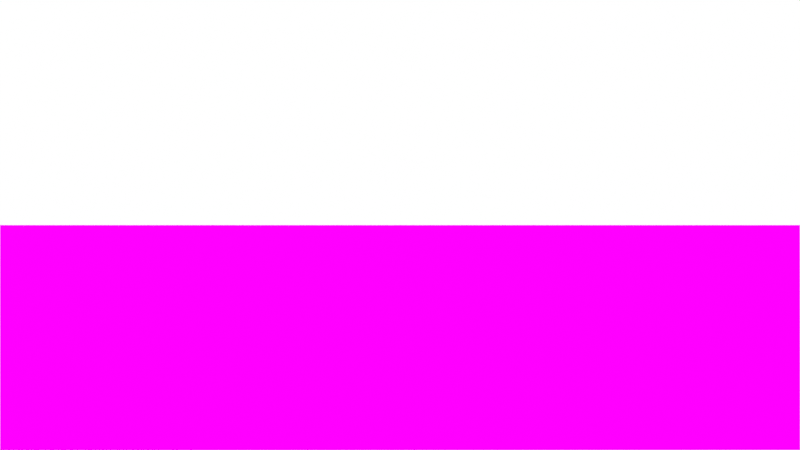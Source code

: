 # Source: keypoint2pose.blend  (saved by Blender 4.0.36; exported with 4.5.12 LTS)
import bpy
from mathutils import Matrix  # noqa: F401  (used for matrix-valued properties, if any)

bpy.ops.wm.read_factory_settings(use_empty=True)
scene = bpy.context.scene
scene.name = 'Scene'

# ---- collections
col_collection = bpy.data.collections.new('Collection'); scene.collection.children.link(col_collection)
col_arrow = bpy.data.collections.new('arrow'); scene.collection.children.link(col_arrow)
col_cars = bpy.data.collections.new('cars'); scene.collection.children.link(col_cars)

# ---- images (referenced by path relative to the original .blend; pixels are not part of the script)
import os
ASSET_DIR = os.environ.get("B2B_ASSET_DIR", "")  # directory of the original .blend (textures are referenced by path, not embedded)
HERE = os.path.dirname(os.path.abspath(__file__))  # packed textures are extracted next to this script under _unpacked/

def load_image(name, relpath, width, height, colorspace="sRGB"):
    """Load a texture the original file referenced (path relative to the .blend, or extracted next to this script)."""
    p = next((c for c in (os.path.join(HERE, relpath), os.path.join(ASSET_DIR, relpath)) if relpath and os.path.exists(c)), "")
    if p:
        img = bpy.data.images.load(p, check_existing=True)
        img.name = name
    else:  # same state as the original file: an image datablock whose file is absent (Cycles renders it pink)
        img = bpy.data.images.new(name, width, height)
        img.source = "FILE"
        img.filepath = "//" + (relpath or name)
    img.colorspace_settings.name = colorspace
    return img
img_test_0026_jpg = load_image('test_0026.jpg', 'test_0026.jpg', 1024, 1024, 'sRGB')

# ---- materials (node trees are filled in below, after node groups)
mat_background = bpy.data.materials.new('background')
mat_background.use_transparent_shadow = False

# ---- material node trees
mat_background.use_nodes = True; mat_background.node_tree.nodes.clear()
_N = mat_background.node_tree.nodes; _L = mat_background.node_tree.links
n0 = _N.new('ShaderNodeTexImage'); n0.name = 'Image Texture'; n0.location = (-300, 300)
n0.image = img_test_0026_jpg
n1 = _N.new('ShaderNodeOutputMaterial'); n1.name = 'Material Output'; n1.location = (300, 300)
_L.new(n0.outputs[0], n1.inputs[0])
n1.is_active_output = True

# ---- world
world_world = bpy.data.worlds.new('World'); scene.world = world_world
world_world.use_nodes = True; world_world.node_tree.nodes.clear()
_N = world_world.node_tree.nodes; _L = world_world.node_tree.links
n0 = _N.new('ShaderNodeOutputWorld'); n0.name = 'World Output'; n0.location = (300, 300)
n1 = _N.new('ShaderNodeBackground'); n1.name = 'Background'; n1.location = (10, 300)
n1.inputs[0].default_value = (1.0, 1.0, 1.0, 1.0)
_L.new(n1.outputs[0], n0.inputs[0])
n0.is_active_output = True
world_world.color = (0.05088, 0.05088, 0.05088)
world_world.use_sun_shadow = False
world_world.sun_shadow_jitter_overblur = 0.0

# ---- cameras
cam_camera_001 = bpy.data.cameras.new('Camera.001')
cam_camera_001.sensor_fit = 'HORIZONTAL'
cam_camera_001.clip_start = 2.0
cam_camera_001.clip_end = 200.0
cam_camera_001.lens = 30.0
cam_camera_001.show_limits = True
cam_camera_001.dof.focus_distance = 15.0

# ---- meshes
me_cube_001 = bpy.data.meshes.new('Cube.001')
me_cube_001.from_pydata([(1.037, -0.1018, -0.1018), (1.037, -0.1018, 0.1018), (-1.037, -0.1018, -0.1018), (-1.037, -0.1018, 0.1018), (1.037, 0.1018, -0.1018), (1.037, 0.1018, 0.1018), (-1.037, 0.1018, -0.1018), (-1.037, 0.1018, 0.1018), (1.62, 1.192e-07, -0.1018), (1.62, 1.192e-07, 0.1018), (1.037, -0.3531, -0.1018), (1.037, -0.3531, 0.1018), (1.037, 0.3531, 0.1018), (1.037, 0.3531, -0.1018)], [], [(0, 1, 3, 2), (2, 3, 7, 6), (6, 7, 5, 4), (2, 6, 4, 0), (7, 3, 1, 5), (0, 4, 8), (5, 1, 9), (1, 0, 10, 11), (11, 10, 8, 9), (13, 12, 9, 8), (5, 9, 12), (9, 1, 11), (4, 5, 12, 13), (8, 4, 13), (0, 8, 10)])
_uv = me_cube_001.uv_layers.new(name='UVMap')
_uv.uv.foreach_set('vector', [0.375, 0.0, 0.625, 0.0, 0.625, 0.25, 0.375, 0.25, 0.375, 0.25, 0.625, 0.25, 0.625, 0.5, 0.375, 0.5, 0.375, 0.5, 0.625, 0.5, 0.625, 0.75, 0.375, 0.75, 0.125, 0.5, 0.375, 0.5, 0.375, 0.75, 0.125, 0.75, 0.625, 0.5, 0.875, 0.5, 0.875, 0.75, 0.625, 0.75, 0.125, 0.75, 0.375, 0.75, 0.125, 0.75, 0.625, 0.75, 0.875, 0.75, 0.625, 0.75, 0.625, 0.0, 0.375, 0.0, 0.375, 0.0, 0.625, 0.0, 0.625, 0.0, 0.375, 0.0, 0.375, 0.0, 0.625, 0.0, 0.375, 0.75, 0.625, 0.75, 0.625, 0.75, 0.375, 0.75, 0.625, 0.75, 0.625, 0.75, 0.625, 0.75, 0.875, 0.75, 0.875, 0.75, 0.875, 0.75, 0.375, 0.75, 0.625, 0.75, 0.625, 0.75, 0.375, 0.75, 0.375, 0.75, 0.375, 0.75, 0.375, 0.75, 0.125, 0.75, 0.125, 0.75, 0.125, 0.75])
me_cube_001.update()
me_cube_301 = bpy.data.meshes.new('Cube.301')
me_cube_301.from_pydata([(1.2, 0.675, 2.0), (1.2, -0.675, 2.0), (-1.2, 0.675, 2.0), (-1.2, -0.675, 2.0), (120.0, 67.5, 200.0), (120.0, -67.5, 200.0), (-120.0, 67.5, 200.0), (-120.0, -67.5, 200.0)], [], [(0, 1, 3, 2), (2, 3, 7, 6), (6, 7, 5, 4), (4, 5, 1, 0), (2, 6, 4, 0), (7, 3, 1, 5)])
_uv = me_cube_301.uv_layers.new(name='UVMap')
_uv.uv.foreach_set('vector', [0.375, 0.0, 0.625, 0.0, 0.625, 0.25, 0.375, 0.25, 0.375, 0.25, 0.625, 0.25, 0.625, 0.5, 0.375, 0.5, 0.375, 0.5, 0.625, 0.5, 0.625, 0.75, 0.375, 0.75, 0.375, 0.75, 0.625, 0.75, 0.625, 1.0, 0.375, 1.0, 0.125, 0.5, 0.375, 0.5, 0.375, 0.75, 0.125, 0.75, 0.625, 0.5, 0.875, 0.5, 0.875, 0.75, 0.625, 0.75])
me_cube_301.update()
me_cube_302 = bpy.data.meshes.new('Cube.302')
me_cube_302.from_pydata([(-1.0, -1.0, -1.0), (-1.0, -1.0, 1.0), (-1.0, 1.0, -1.0), (-1.0, 1.0, 1.0), (1.0, -1.0, -1.0), (1.0, -1.0, 1.0), (1.0, 1.0, -1.0), (1.0, 1.0, 1.0)], [], [(0, 1, 3, 2), (2, 3, 7, 6), (6, 7, 5, 4), (4, 5, 1, 0), (2, 6, 4, 0), (7, 3, 1, 5)])
_uv = me_cube_302.uv_layers.new(name='UVMap')
_uv.uv.foreach_set('vector', [0.375, 0.0, 0.625, 0.0, 0.625, 0.25, 0.375, 0.25, 0.375, 0.25, 0.625, 0.25, 0.625, 0.5, 0.375, 0.5, 0.375, 0.5, 0.625, 0.5, 0.625, 0.75, 0.375, 0.75, 0.375, 0.75, 0.625, 0.75, 0.625, 1.0, 0.375, 1.0, 0.125, 0.5, 0.375, 0.5, 0.375, 0.75, 0.125, 0.75, 0.625, 0.5, 0.875, 0.5, 0.875, 0.75, 0.625, 0.75])
me_cube_302.update()
me_plane_017 = bpy.data.meshes.new('Plane.017')
me_plane_017.from_pydata([(-0.5, -0.5, 0.0), (0.5, -0.5, 0.0), (-0.5, 0.5, 0.0), (0.5, 0.5, 0.0)], [], [(0, 1, 3, 2)])
_uv = me_plane_017.uv_layers.new(name='UVMap')
_uv.uv.foreach_set('vector', [0.0, 0.0, 1.0, 0.0, 1.0, 1.0, 0.0, 1.0])
me_plane_017.materials.append(mat_background)
me_plane_017.update()
me_cube_309 = bpy.data.meshes.new('Cube.309')
me_cube_309.from_pydata([(1.2, 0.675, 2.0), (1.2, -0.675, 2.0), (-1.2, 0.675, 2.0), (-1.2, -0.675, 2.0), (120.0, 67.5, 200.0), (120.0, -67.5, 200.0), (-120.0, 67.5, 200.0), (-120.0, -67.5, 200.0)], [], [(0, 1, 3, 2), (2, 3, 7, 6), (6, 7, 5, 4), (4, 5, 1, 0), (2, 6, 4, 0), (7, 3, 1, 5)])
_uv = me_cube_309.uv_layers.new(name='UVMap')
_uv.uv.foreach_set('vector', [0.375, 0.0, 0.625, 0.0, 0.625, 0.25, 0.375, 0.25, 0.375, 0.25, 0.625, 0.25, 0.625, 0.5, 0.375, 0.5, 0.375, 0.5, 0.625, 0.5, 0.625, 0.75, 0.375, 0.75, 0.375, 0.75, 0.625, 0.75, 0.625, 1.0, 0.375, 1.0, 0.125, 0.5, 0.375, 0.5, 0.375, 0.75, 0.125, 0.75, 0.625, 0.5, 0.875, 0.5, 0.875, 0.75, 0.625, 0.75])
me_cube_309.update()
me_cube_310 = bpy.data.meshes.new('Cube.310')
me_cube_310.from_pydata([(-1.0, -1.0, -1.0), (-1.0, -1.0, 1.0), (-1.0, 1.0, -1.0), (-1.0, 1.0, 1.0), (1.0, -1.0, -1.0), (1.0, -1.0, 1.0), (1.0, 1.0, -1.0), (1.0, 1.0, 1.0)], [], [(0, 1, 3, 2), (2, 3, 7, 6), (6, 7, 5, 4), (4, 5, 1, 0), (2, 6, 4, 0), (7, 3, 1, 5)])
_uv = me_cube_310.uv_layers.new(name='UVMap')
_uv.uv.foreach_set('vector', [0.375, 0.0, 0.625, 0.0, 0.625, 0.25, 0.375, 0.25, 0.375, 0.25, 0.625, 0.25, 0.625, 0.5, 0.375, 0.5, 0.375, 0.5, 0.625, 0.5, 0.625, 0.75, 0.375, 0.75, 0.375, 0.75, 0.625, 0.75, 0.625, 1.0, 0.375, 1.0, 0.125, 0.5, 0.375, 0.5, 0.375, 0.75, 0.125, 0.75, 0.625, 0.5, 0.875, 0.5, 0.875, 0.75, 0.625, 0.75])
me_cube_310.update()
me_plane_018 = bpy.data.meshes.new('Plane.018')
me_plane_018.from_pydata([(-0.5, -0.5, 0.0), (0.5, -0.5, 0.0), (-0.5, 0.5, 0.0), (0.5, 0.5, 0.0)], [], [(0, 1, 3, 2)])
_uv = me_plane_018.uv_layers.new(name='UVMap')
_uv.uv.foreach_set('vector', [0.0, 0.0, 1.0, 0.0, 1.0, 1.0, 0.0, 1.0])
me_plane_018.materials.append(mat_background)
me_plane_018.update()
me_cube_316 = bpy.data.meshes.new('Cube.316')
me_cube_316.from_pydata([(1.2, 0.675, 2.0), (1.2, -0.675, 2.0), (-1.2, 0.675, 2.0), (-1.2, -0.675, 2.0), (120.0, 67.5, 200.0), (120.0, -67.5, 200.0), (-120.0, 67.5, 200.0), (-120.0, -67.5, 200.0)], [], [(0, 1, 3, 2), (2, 3, 7, 6), (6, 7, 5, 4), (4, 5, 1, 0), (2, 6, 4, 0), (7, 3, 1, 5)])
_uv = me_cube_316.uv_layers.new(name='UVMap')
_uv.uv.foreach_set('vector', [0.375, 0.0, 0.625, 0.0, 0.625, 0.25, 0.375, 0.25, 0.375, 0.25, 0.625, 0.25, 0.625, 0.5, 0.375, 0.5, 0.375, 0.5, 0.625, 0.5, 0.625, 0.75, 0.375, 0.75, 0.375, 0.75, 0.625, 0.75, 0.625, 1.0, 0.375, 1.0, 0.125, 0.5, 0.375, 0.5, 0.375, 0.75, 0.125, 0.75, 0.625, 0.5, 0.875, 0.5, 0.875, 0.75, 0.625, 0.75])
me_cube_316.update()
me_cube_317 = bpy.data.meshes.new('Cube.317')
me_cube_317.from_pydata([(-1.0, -1.0, -1.0), (-1.0, -1.0, 1.0), (-1.0, 1.0, -1.0), (-1.0, 1.0, 1.0), (1.0, -1.0, -1.0), (1.0, -1.0, 1.0), (1.0, 1.0, -1.0), (1.0, 1.0, 1.0)], [], [(0, 1, 3, 2), (2, 3, 7, 6), (6, 7, 5, 4), (4, 5, 1, 0), (2, 6, 4, 0), (7, 3, 1, 5)])
_uv = me_cube_317.uv_layers.new(name='UVMap')
_uv.uv.foreach_set('vector', [0.375, 0.0, 0.625, 0.0, 0.625, 0.25, 0.375, 0.25, 0.375, 0.25, 0.625, 0.25, 0.625, 0.5, 0.375, 0.5, 0.375, 0.5, 0.625, 0.5, 0.625, 0.75, 0.375, 0.75, 0.375, 0.75, 0.625, 0.75, 0.625, 1.0, 0.375, 1.0, 0.125, 0.5, 0.375, 0.5, 0.375, 0.75, 0.125, 0.75, 0.625, 0.5, 0.875, 0.5, 0.875, 0.75, 0.625, 0.75])
me_cube_317.update()
me_plane_019 = bpy.data.meshes.new('Plane.019')
me_plane_019.from_pydata([(-0.5, -0.5, 0.0), (0.5, -0.5, 0.0), (-0.5, 0.5, 0.0), (0.5, 0.5, 0.0)], [], [(0, 1, 3, 2)])
_uv = me_plane_019.uv_layers.new(name='UVMap')
_uv.uv.foreach_set('vector', [0.0, 0.0, 1.0, 0.0, 1.0, 1.0, 0.0, 1.0])
me_plane_019.materials.append(mat_background)
me_plane_019.update()
me_cube_329 = bpy.data.meshes.new('Cube.329')
me_cube_329.from_pydata([(1.2, 0.675, 2.0), (1.2, -0.675, 2.0), (-1.2, 0.675, 2.0), (-1.2, -0.675, 2.0), (120.0, 67.5, 200.0), (120.0, -67.5, 200.0), (-120.0, 67.5, 200.0), (-120.0, -67.5, 200.0)], [], [(0, 1, 3, 2), (2, 3, 7, 6), (6, 7, 5, 4), (4, 5, 1, 0), (2, 6, 4, 0), (7, 3, 1, 5)])
_uv = me_cube_329.uv_layers.new(name='UVMap')
_uv.uv.foreach_set('vector', [0.375, 0.0, 0.625, 0.0, 0.625, 0.25, 0.375, 0.25, 0.375, 0.25, 0.625, 0.25, 0.625, 0.5, 0.375, 0.5, 0.375, 0.5, 0.625, 0.5, 0.625, 0.75, 0.375, 0.75, 0.375, 0.75, 0.625, 0.75, 0.625, 1.0, 0.375, 1.0, 0.125, 0.5, 0.375, 0.5, 0.375, 0.75, 0.125, 0.75, 0.625, 0.5, 0.875, 0.5, 0.875, 0.75, 0.625, 0.75])
me_cube_329.update()
me_cube_330 = bpy.data.meshes.new('Cube.330')
me_cube_330.from_pydata([(-1.0, -1.0, -1.0), (-1.0, -1.0, 1.0), (-1.0, 1.0, -1.0), (-1.0, 1.0, 1.0), (1.0, -1.0, -1.0), (1.0, -1.0, 1.0), (1.0, 1.0, -1.0), (1.0, 1.0, 1.0)], [], [(0, 1, 3, 2), (2, 3, 7, 6), (6, 7, 5, 4), (4, 5, 1, 0), (2, 6, 4, 0), (7, 3, 1, 5)])
_uv = me_cube_330.uv_layers.new(name='UVMap')
_uv.uv.foreach_set('vector', [0.375, 0.0, 0.625, 0.0, 0.625, 0.25, 0.375, 0.25, 0.375, 0.25, 0.625, 0.25, 0.625, 0.5, 0.375, 0.5, 0.375, 0.5, 0.625, 0.5, 0.625, 0.75, 0.375, 0.75, 0.375, 0.75, 0.625, 0.75, 0.625, 1.0, 0.375, 1.0, 0.125, 0.5, 0.375, 0.5, 0.375, 0.75, 0.125, 0.75, 0.625, 0.5, 0.875, 0.5, 0.875, 0.75, 0.625, 0.75])
me_cube_330.update()
me_plane_020 = bpy.data.meshes.new('Plane.020')
me_plane_020.from_pydata([(-0.5, -0.5, 0.0), (0.5, -0.5, 0.0), (-0.5, 0.5, 0.0), (0.5, 0.5, 0.0)], [], [(0, 1, 3, 2)])
_uv = me_plane_020.uv_layers.new(name='UVMap')
_uv.uv.foreach_set('vector', [0.0, 0.0, 1.0, 0.0, 1.0, 1.0, 0.0, 1.0])
me_plane_020.materials.append(mat_background)
me_plane_020.update()
me_cube_342 = bpy.data.meshes.new('Cube.342')
me_cube_342.from_pydata([(1.2, 0.675, 2.0), (1.2, -0.675, 2.0), (-1.2, 0.675, 2.0), (-1.2, -0.675, 2.0), (120.0, 67.5, 200.0), (120.0, -67.5, 200.0), (-120.0, 67.5, 200.0), (-120.0, -67.5, 200.0)], [], [(0, 1, 3, 2), (2, 3, 7, 6), (6, 7, 5, 4), (4, 5, 1, 0), (2, 6, 4, 0), (7, 3, 1, 5)])
_uv = me_cube_342.uv_layers.new(name='UVMap')
_uv.uv.foreach_set('vector', [0.375, 0.0, 0.625, 0.0, 0.625, 0.25, 0.375, 0.25, 0.375, 0.25, 0.625, 0.25, 0.625, 0.5, 0.375, 0.5, 0.375, 0.5, 0.625, 0.5, 0.625, 0.75, 0.375, 0.75, 0.375, 0.75, 0.625, 0.75, 0.625, 1.0, 0.375, 1.0, 0.125, 0.5, 0.375, 0.5, 0.375, 0.75, 0.125, 0.75, 0.625, 0.5, 0.875, 0.5, 0.875, 0.75, 0.625, 0.75])
me_cube_342.update()
me_cube_343 = bpy.data.meshes.new('Cube.343')
me_cube_343.from_pydata([(-1.0, -1.0, -1.0), (-1.0, -1.0, 1.0), (-1.0, 1.0, -1.0), (-1.0, 1.0, 1.0), (1.0, -1.0, -1.0), (1.0, -1.0, 1.0), (1.0, 1.0, -1.0), (1.0, 1.0, 1.0)], [], [(0, 1, 3, 2), (2, 3, 7, 6), (6, 7, 5, 4), (4, 5, 1, 0), (2, 6, 4, 0), (7, 3, 1, 5)])
_uv = me_cube_343.uv_layers.new(name='UVMap')
_uv.uv.foreach_set('vector', [0.375, 0.0, 0.625, 0.0, 0.625, 0.25, 0.375, 0.25, 0.375, 0.25, 0.625, 0.25, 0.625, 0.5, 0.375, 0.5, 0.375, 0.5, 0.625, 0.5, 0.625, 0.75, 0.375, 0.75, 0.375, 0.75, 0.625, 0.75, 0.625, 1.0, 0.375, 1.0, 0.125, 0.5, 0.375, 0.5, 0.375, 0.75, 0.125, 0.75, 0.625, 0.5, 0.875, 0.5, 0.875, 0.75, 0.625, 0.75])
me_cube_343.update()
me_plane_021 = bpy.data.meshes.new('Plane.021')
me_plane_021.from_pydata([(-0.5, -0.5, 0.0), (0.5, -0.5, 0.0), (-0.5, 0.5, 0.0), (0.5, 0.5, 0.0)], [], [(0, 1, 3, 2)])
_uv = me_plane_021.uv_layers.new(name='UVMap')
_uv.uv.foreach_set('vector', [0.0, 0.0, 1.0, 0.0, 1.0, 1.0, 0.0, 1.0])
me_plane_021.materials.append(mat_background)
me_plane_021.update()
me_cube_361 = bpy.data.meshes.new('Cube.361')
me_cube_361.from_pydata([(1.2, 0.675, 2.0), (1.2, -0.675, 2.0), (-1.2, 0.675, 2.0), (-1.2, -0.675, 2.0), (120.0, 67.5, 200.0), (120.0, -67.5, 200.0), (-120.0, 67.5, 200.0), (-120.0, -67.5, 200.0)], [], [(0, 1, 3, 2), (2, 3, 7, 6), (6, 7, 5, 4), (4, 5, 1, 0), (2, 6, 4, 0), (7, 3, 1, 5)])
_uv = me_cube_361.uv_layers.new(name='UVMap')
_uv.uv.foreach_set('vector', [0.375, 0.0, 0.625, 0.0, 0.625, 0.25, 0.375, 0.25, 0.375, 0.25, 0.625, 0.25, 0.625, 0.5, 0.375, 0.5, 0.375, 0.5, 0.625, 0.5, 0.625, 0.75, 0.375, 0.75, 0.375, 0.75, 0.625, 0.75, 0.625, 1.0, 0.375, 1.0, 0.125, 0.5, 0.375, 0.5, 0.375, 0.75, 0.125, 0.75, 0.625, 0.5, 0.875, 0.5, 0.875, 0.75, 0.625, 0.75])
me_cube_361.update()
me_cube_362 = bpy.data.meshes.new('Cube.362')
me_cube_362.from_pydata([(-1.0, -1.0, -1.0), (-1.0, -1.0, 1.0), (-1.0, 1.0, -1.0), (-1.0, 1.0, 1.0), (1.0, -1.0, -1.0), (1.0, -1.0, 1.0), (1.0, 1.0, -1.0), (1.0, 1.0, 1.0)], [], [(0, 1, 3, 2), (2, 3, 7, 6), (6, 7, 5, 4), (4, 5, 1, 0), (2, 6, 4, 0), (7, 3, 1, 5)])
_uv = me_cube_362.uv_layers.new(name='UVMap')
_uv.uv.foreach_set('vector', [0.375, 0.0, 0.625, 0.0, 0.625, 0.25, 0.375, 0.25, 0.375, 0.25, 0.625, 0.25, 0.625, 0.5, 0.375, 0.5, 0.375, 0.5, 0.625, 0.5, 0.625, 0.75, 0.375, 0.75, 0.375, 0.75, 0.625, 0.75, 0.625, 1.0, 0.375, 1.0, 0.125, 0.5, 0.375, 0.5, 0.375, 0.75, 0.125, 0.75, 0.625, 0.5, 0.875, 0.5, 0.875, 0.75, 0.625, 0.75])
me_cube_362.update()
me_plane_022 = bpy.data.meshes.new('Plane.022')
me_plane_022.from_pydata([(-0.5, -0.5, 0.0), (0.5, -0.5, 0.0), (-0.5, 0.5, 0.0), (0.5, 0.5, 0.0)], [], [(0, 1, 3, 2)])
_uv = me_plane_022.uv_layers.new(name='UVMap')
_uv.uv.foreach_set('vector', [0.0, 0.0, 1.0, 0.0, 1.0, 1.0, 0.0, 1.0])
me_plane_022.materials.append(mat_background)
me_plane_022.update()
me_cube_373 = bpy.data.meshes.new('Cube.373')
me_cube_373.from_pydata([(1.2, 0.675, 2.0), (1.2, -0.675, 2.0), (-1.2, 0.675, 2.0), (-1.2, -0.675, 2.0), (120.0, 67.5, 200.0), (120.0, -67.5, 200.0), (-120.0, 67.5, 200.0), (-120.0, -67.5, 200.0)], [], [(0, 1, 3, 2), (2, 3, 7, 6), (6, 7, 5, 4), (4, 5, 1, 0), (2, 6, 4, 0), (7, 3, 1, 5)])
_uv = me_cube_373.uv_layers.new(name='UVMap')
_uv.uv.foreach_set('vector', [0.375, 0.0, 0.625, 0.0, 0.625, 0.25, 0.375, 0.25, 0.375, 0.25, 0.625, 0.25, 0.625, 0.5, 0.375, 0.5, 0.375, 0.5, 0.625, 0.5, 0.625, 0.75, 0.375, 0.75, 0.375, 0.75, 0.625, 0.75, 0.625, 1.0, 0.375, 1.0, 0.125, 0.5, 0.375, 0.5, 0.375, 0.75, 0.125, 0.75, 0.625, 0.5, 0.875, 0.5, 0.875, 0.75, 0.625, 0.75])
me_cube_373.update()
me_cube_374 = bpy.data.meshes.new('Cube.374')
me_cube_374.from_pydata([(-1.0, -1.0, -1.0), (-1.0, -1.0, 1.0), (-1.0, 1.0, -1.0), (-1.0, 1.0, 1.0), (1.0, -1.0, -1.0), (1.0, -1.0, 1.0), (1.0, 1.0, -1.0), (1.0, 1.0, 1.0)], [], [(0, 1, 3, 2), (2, 3, 7, 6), (6, 7, 5, 4), (4, 5, 1, 0), (2, 6, 4, 0), (7, 3, 1, 5)])
_uv = me_cube_374.uv_layers.new(name='UVMap')
_uv.uv.foreach_set('vector', [0.375, 0.0, 0.625, 0.0, 0.625, 0.25, 0.375, 0.25, 0.375, 0.25, 0.625, 0.25, 0.625, 0.5, 0.375, 0.5, 0.375, 0.5, 0.625, 0.5, 0.625, 0.75, 0.375, 0.75, 0.375, 0.75, 0.625, 0.75, 0.625, 1.0, 0.375, 1.0, 0.125, 0.5, 0.375, 0.5, 0.375, 0.75, 0.125, 0.75, 0.625, 0.5, 0.875, 0.5, 0.875, 0.75, 0.625, 0.75])
me_cube_374.update()
me_plane_023 = bpy.data.meshes.new('Plane.023')
me_plane_023.from_pydata([(-0.5, -0.5, 0.0), (0.5, -0.5, 0.0), (-0.5, 0.5, 0.0), (0.5, 0.5, 0.0)], [], [(0, 1, 3, 2)])
_uv = me_plane_023.uv_layers.new(name='UVMap')
_uv.uv.foreach_set('vector', [0.0, 0.0, 1.0, 0.0, 1.0, 1.0, 0.0, 1.0])
me_plane_023.materials.append(mat_background)
me_plane_023.update()
me_cube_389 = bpy.data.meshes.new('Cube.389')
me_cube_389.from_pydata([(1.2, 0.675, 2.0), (1.2, -0.675, 2.0), (-1.2, 0.675, 2.0), (-1.2, -0.675, 2.0), (120.0, 67.5, 200.0), (120.0, -67.5, 200.0), (-120.0, 67.5, 200.0), (-120.0, -67.5, 200.0)], [], [(0, 1, 3, 2), (2, 3, 7, 6), (6, 7, 5, 4), (4, 5, 1, 0), (2, 6, 4, 0), (7, 3, 1, 5)])
_uv = me_cube_389.uv_layers.new(name='UVMap')
_uv.uv.foreach_set('vector', [0.375, 0.0, 0.625, 0.0, 0.625, 0.25, 0.375, 0.25, 0.375, 0.25, 0.625, 0.25, 0.625, 0.5, 0.375, 0.5, 0.375, 0.5, 0.625, 0.5, 0.625, 0.75, 0.375, 0.75, 0.375, 0.75, 0.625, 0.75, 0.625, 1.0, 0.375, 1.0, 0.125, 0.5, 0.375, 0.5, 0.375, 0.75, 0.125, 0.75, 0.625, 0.5, 0.875, 0.5, 0.875, 0.75, 0.625, 0.75])
me_cube_389.update()
me_cube_390 = bpy.data.meshes.new('Cube.390')
me_cube_390.from_pydata([(-1.0, -1.0, -1.0), (-1.0, -1.0, 1.0), (-1.0, 1.0, -1.0), (-1.0, 1.0, 1.0), (1.0, -1.0, -1.0), (1.0, -1.0, 1.0), (1.0, 1.0, -1.0), (1.0, 1.0, 1.0)], [], [(0, 1, 3, 2), (2, 3, 7, 6), (6, 7, 5, 4), (4, 5, 1, 0), (2, 6, 4, 0), (7, 3, 1, 5)])
_uv = me_cube_390.uv_layers.new(name='UVMap')
_uv.uv.foreach_set('vector', [0.375, 0.0, 0.625, 0.0, 0.625, 0.25, 0.375, 0.25, 0.375, 0.25, 0.625, 0.25, 0.625, 0.5, 0.375, 0.5, 0.375, 0.5, 0.625, 0.5, 0.625, 0.75, 0.375, 0.75, 0.375, 0.75, 0.625, 0.75, 0.625, 1.0, 0.375, 1.0, 0.125, 0.5, 0.375, 0.5, 0.375, 0.75, 0.125, 0.75, 0.625, 0.5, 0.875, 0.5, 0.875, 0.75, 0.625, 0.75])
me_cube_390.update()
me_plane_024 = bpy.data.meshes.new('Plane.024')
me_plane_024.from_pydata([(-0.5, -0.5, 0.0), (0.5, -0.5, 0.0), (-0.5, 0.5, 0.0), (0.5, 0.5, 0.0)], [], [(0, 1, 3, 2)])
_uv = me_plane_024.uv_layers.new(name='UVMap')
_uv.uv.foreach_set('vector', [0.0, 0.0, 1.0, 0.0, 1.0, 1.0, 0.0, 1.0])
me_plane_024.materials.append(mat_background)
me_plane_024.update()
me_cube_418 = bpy.data.meshes.new('Cube.418')
me_cube_418.from_pydata([(1.2, 0.675, 2.0), (1.2, -0.675, 2.0), (-1.2, 0.675, 2.0), (-1.2, -0.675, 2.0), (120.0, 67.5, 200.0), (120.0, -67.5, 200.0), (-120.0, 67.5, 200.0), (-120.0, -67.5, 200.0)], [], [(0, 1, 3, 2), (2, 3, 7, 6), (6, 7, 5, 4), (4, 5, 1, 0), (2, 6, 4, 0), (7, 3, 1, 5)])
_uv = me_cube_418.uv_layers.new(name='UVMap')
_uv.uv.foreach_set('vector', [0.375, 0.0, 0.625, 0.0, 0.625, 0.25, 0.375, 0.25, 0.375, 0.25, 0.625, 0.25, 0.625, 0.5, 0.375, 0.5, 0.375, 0.5, 0.625, 0.5, 0.625, 0.75, 0.375, 0.75, 0.375, 0.75, 0.625, 0.75, 0.625, 1.0, 0.375, 1.0, 0.125, 0.5, 0.375, 0.5, 0.375, 0.75, 0.125, 0.75, 0.625, 0.5, 0.875, 0.5, 0.875, 0.75, 0.625, 0.75])
me_cube_418.update()
me_cube_419 = bpy.data.meshes.new('Cube.419')
me_cube_419.from_pydata([(-1.0, -1.0, -1.0), (-1.0, -1.0, 1.0), (-1.0, 1.0, -1.0), (-1.0, 1.0, 1.0), (1.0, -1.0, -1.0), (1.0, -1.0, 1.0), (1.0, 1.0, -1.0), (1.0, 1.0, 1.0)], [], [(0, 1, 3, 2), (2, 3, 7, 6), (6, 7, 5, 4), (4, 5, 1, 0), (2, 6, 4, 0), (7, 3, 1, 5)])
_uv = me_cube_419.uv_layers.new(name='UVMap')
_uv.uv.foreach_set('vector', [0.375, 0.0, 0.625, 0.0, 0.625, 0.25, 0.375, 0.25, 0.375, 0.25, 0.625, 0.25, 0.625, 0.5, 0.375, 0.5, 0.375, 0.5, 0.625, 0.5, 0.625, 0.75, 0.375, 0.75, 0.375, 0.75, 0.625, 0.75, 0.625, 1.0, 0.375, 1.0, 0.125, 0.5, 0.375, 0.5, 0.375, 0.75, 0.125, 0.75, 0.625, 0.5, 0.875, 0.5, 0.875, 0.75, 0.625, 0.75])
me_cube_419.update()
me_plane_025 = bpy.data.meshes.new('Plane.025')
me_plane_025.from_pydata([(-0.5, -0.5, 0.0), (0.5, -0.5, 0.0), (-0.5, 0.5, 0.0), (0.5, 0.5, 0.0)], [], [(0, 1, 3, 2)])
_uv = me_plane_025.uv_layers.new(name='UVMap')
_uv.uv.foreach_set('vector', [0.0, 0.0, 1.0, 0.0, 1.0, 1.0, 0.0, 1.0])
me_plane_025.materials.append(mat_background)
me_plane_025.update()
me_cube_430 = bpy.data.meshes.new('Cube.430')
me_cube_430.from_pydata([(1.2, 0.675, 2.0), (1.2, -0.675, 2.0), (-1.2, 0.675, 2.0), (-1.2, -0.675, 2.0), (120.0, 67.5, 200.0), (120.0, -67.5, 200.0), (-120.0, 67.5, 200.0), (-120.0, -67.5, 200.0)], [], [(0, 1, 3, 2), (2, 3, 7, 6), (6, 7, 5, 4), (4, 5, 1, 0), (2, 6, 4, 0), (7, 3, 1, 5)])
_uv = me_cube_430.uv_layers.new(name='UVMap')
_uv.uv.foreach_set('vector', [0.375, 0.0, 0.625, 0.0, 0.625, 0.25, 0.375, 0.25, 0.375, 0.25, 0.625, 0.25, 0.625, 0.5, 0.375, 0.5, 0.375, 0.5, 0.625, 0.5, 0.625, 0.75, 0.375, 0.75, 0.375, 0.75, 0.625, 0.75, 0.625, 1.0, 0.375, 1.0, 0.125, 0.5, 0.375, 0.5, 0.375, 0.75, 0.125, 0.75, 0.625, 0.5, 0.875, 0.5, 0.875, 0.75, 0.625, 0.75])
me_cube_430.update()
me_cube_431 = bpy.data.meshes.new('Cube.431')
me_cube_431.from_pydata([(-1.0, -1.0, -1.0), (-1.0, -1.0, 1.0), (-1.0, 1.0, -1.0), (-1.0, 1.0, 1.0), (1.0, -1.0, -1.0), (1.0, -1.0, 1.0), (1.0, 1.0, -1.0), (1.0, 1.0, 1.0)], [], [(0, 1, 3, 2), (2, 3, 7, 6), (6, 7, 5, 4), (4, 5, 1, 0), (2, 6, 4, 0), (7, 3, 1, 5)])
_uv = me_cube_431.uv_layers.new(name='UVMap')
_uv.uv.foreach_set('vector', [0.375, 0.0, 0.625, 0.0, 0.625, 0.25, 0.375, 0.25, 0.375, 0.25, 0.625, 0.25, 0.625, 0.5, 0.375, 0.5, 0.375, 0.5, 0.625, 0.5, 0.625, 0.75, 0.375, 0.75, 0.375, 0.75, 0.625, 0.75, 0.625, 1.0, 0.375, 1.0, 0.125, 0.5, 0.375, 0.5, 0.375, 0.75, 0.125, 0.75, 0.625, 0.5, 0.875, 0.5, 0.875, 0.75, 0.625, 0.75])
me_cube_431.update()
me_plane_026 = bpy.data.meshes.new('Plane.026')
me_plane_026.from_pydata([(-0.5, -0.5, 0.0), (0.5, -0.5, 0.0), (-0.5, 0.5, 0.0), (0.5, 0.5, 0.0)], [], [(0, 1, 3, 2)])
_uv = me_plane_026.uv_layers.new(name='UVMap')
_uv.uv.foreach_set('vector', [0.0, 0.0, 1.0, 0.0, 1.0, 1.0, 0.0, 1.0])
me_plane_026.materials.append(mat_background)
me_plane_026.update()
me_cube_447 = bpy.data.meshes.new('Cube.447')
me_cube_447.from_pydata([(1.2, 0.675, 2.0), (1.2, -0.675, 2.0), (-1.2, 0.675, 2.0), (-1.2, -0.675, 2.0), (120.0, 67.5, 200.0), (120.0, -67.5, 200.0), (-120.0, 67.5, 200.0), (-120.0, -67.5, 200.0)], [], [(0, 1, 3, 2), (2, 3, 7, 6), (6, 7, 5, 4), (4, 5, 1, 0), (2, 6, 4, 0), (7, 3, 1, 5)])
_uv = me_cube_447.uv_layers.new(name='UVMap')
_uv.uv.foreach_set('vector', [0.375, 0.0, 0.625, 0.0, 0.625, 0.25, 0.375, 0.25, 0.375, 0.25, 0.625, 0.25, 0.625, 0.5, 0.375, 0.5, 0.375, 0.5, 0.625, 0.5, 0.625, 0.75, 0.375, 0.75, 0.375, 0.75, 0.625, 0.75, 0.625, 1.0, 0.375, 1.0, 0.125, 0.5, 0.375, 0.5, 0.375, 0.75, 0.125, 0.75, 0.625, 0.5, 0.875, 0.5, 0.875, 0.75, 0.625, 0.75])
me_cube_447.update()
me_cube_448 = bpy.data.meshes.new('Cube.448')
me_cube_448.from_pydata([(-1.0, -1.0, -1.0), (-1.0, -1.0, 1.0), (-1.0, 1.0, -1.0), (-1.0, 1.0, 1.0), (1.0, -1.0, -1.0), (1.0, -1.0, 1.0), (1.0, 1.0, -1.0), (1.0, 1.0, 1.0)], [], [(0, 1, 3, 2), (2, 3, 7, 6), (6, 7, 5, 4), (4, 5, 1, 0), (2, 6, 4, 0), (7, 3, 1, 5)])
_uv = me_cube_448.uv_layers.new(name='UVMap')
_uv.uv.foreach_set('vector', [0.375, 0.0, 0.625, 0.0, 0.625, 0.25, 0.375, 0.25, 0.375, 0.25, 0.625, 0.25, 0.625, 0.5, 0.375, 0.5, 0.375, 0.5, 0.625, 0.5, 0.625, 0.75, 0.375, 0.75, 0.375, 0.75, 0.625, 0.75, 0.625, 1.0, 0.375, 1.0, 0.125, 0.5, 0.375, 0.5, 0.375, 0.75, 0.125, 0.75, 0.625, 0.5, 0.875, 0.5, 0.875, 0.75, 0.625, 0.75])
me_cube_448.update()
me_plane_027 = bpy.data.meshes.new('Plane.027')
me_plane_027.from_pydata([(-0.5, -0.5, 0.0), (0.5, -0.5, 0.0), (-0.5, 0.5, 0.0), (0.5, 0.5, 0.0)], [], [(0, 1, 3, 2)])
_uv = me_plane_027.uv_layers.new(name='UVMap')
_uv.uv.foreach_set('vector', [0.0, 0.0, 1.0, 0.0, 1.0, 1.0, 0.0, 1.0])
me_plane_027.materials.append(mat_background)
me_plane_027.update()
me_cube_469 = bpy.data.meshes.new('Cube.469')
me_cube_469.from_pydata([(1.2, 0.675, 2.0), (1.2, -0.675, 2.0), (-1.2, 0.675, 2.0), (-1.2, -0.675, 2.0), (120.0, 67.5, 200.0), (120.0, -67.5, 200.0), (-120.0, 67.5, 200.0), (-120.0, -67.5, 200.0)], [], [(0, 1, 3, 2), (2, 3, 7, 6), (6, 7, 5, 4), (4, 5, 1, 0), (2, 6, 4, 0), (7, 3, 1, 5)])
_uv = me_cube_469.uv_layers.new(name='UVMap')
_uv.uv.foreach_set('vector', [0.375, 0.0, 0.625, 0.0, 0.625, 0.25, 0.375, 0.25, 0.375, 0.25, 0.625, 0.25, 0.625, 0.5, 0.375, 0.5, 0.375, 0.5, 0.625, 0.5, 0.625, 0.75, 0.375, 0.75, 0.375, 0.75, 0.625, 0.75, 0.625, 1.0, 0.375, 1.0, 0.125, 0.5, 0.375, 0.5, 0.375, 0.75, 0.125, 0.75, 0.625, 0.5, 0.875, 0.5, 0.875, 0.75, 0.625, 0.75])
me_cube_469.update()
me_cube_470 = bpy.data.meshes.new('Cube.470')
me_cube_470.from_pydata([(-1.0, -1.0, -1.0), (-1.0, -1.0, 1.0), (-1.0, 1.0, -1.0), (-1.0, 1.0, 1.0), (1.0, -1.0, -1.0), (1.0, -1.0, 1.0), (1.0, 1.0, -1.0), (1.0, 1.0, 1.0)], [], [(0, 1, 3, 2), (2, 3, 7, 6), (6, 7, 5, 4), (4, 5, 1, 0), (2, 6, 4, 0), (7, 3, 1, 5)])
_uv = me_cube_470.uv_layers.new(name='UVMap')
_uv.uv.foreach_set('vector', [0.375, 0.0, 0.625, 0.0, 0.625, 0.25, 0.375, 0.25, 0.375, 0.25, 0.625, 0.25, 0.625, 0.5, 0.375, 0.5, 0.375, 0.5, 0.625, 0.5, 0.625, 0.75, 0.375, 0.75, 0.375, 0.75, 0.625, 0.75, 0.625, 1.0, 0.375, 1.0, 0.125, 0.5, 0.375, 0.5, 0.375, 0.75, 0.125, 0.75, 0.625, 0.5, 0.875, 0.5, 0.875, 0.75, 0.625, 0.75])
me_cube_470.update()
me_plane_028 = bpy.data.meshes.new('Plane.028')
me_plane_028.from_pydata([(-0.5, -0.5, 0.0), (0.5, -0.5, 0.0), (-0.5, 0.5, 0.0), (0.5, 0.5, 0.0)], [], [(0, 1, 3, 2)])
_uv = me_plane_028.uv_layers.new(name='UVMap')
_uv.uv.foreach_set('vector', [0.0, 0.0, 1.0, 0.0, 1.0, 1.0, 0.0, 1.0])
me_plane_028.materials.append(mat_background)
me_plane_028.update()
me_cube_501 = bpy.data.meshes.new('Cube.501')
me_cube_501.from_pydata([(1.2, 0.675, 2.0), (1.2, -0.675, 2.0), (-1.2, 0.675, 2.0), (-1.2, -0.675, 2.0), (120.0, 67.5, 200.0), (120.0, -67.5, 200.0), (-120.0, 67.5, 200.0), (-120.0, -67.5, 200.0)], [], [(0, 1, 3, 2), (2, 3, 7, 6), (6, 7, 5, 4), (4, 5, 1, 0), (2, 6, 4, 0), (7, 3, 1, 5)])
_uv = me_cube_501.uv_layers.new(name='UVMap')
_uv.uv.foreach_set('vector', [0.375, 0.0, 0.625, 0.0, 0.625, 0.25, 0.375, 0.25, 0.375, 0.25, 0.625, 0.25, 0.625, 0.5, 0.375, 0.5, 0.375, 0.5, 0.625, 0.5, 0.625, 0.75, 0.375, 0.75, 0.375, 0.75, 0.625, 0.75, 0.625, 1.0, 0.375, 1.0, 0.125, 0.5, 0.375, 0.5, 0.375, 0.75, 0.125, 0.75, 0.625, 0.5, 0.875, 0.5, 0.875, 0.75, 0.625, 0.75])
me_cube_501.update()
me_cube_502 = bpy.data.meshes.new('Cube.502')
me_cube_502.from_pydata([(-1.0, -1.0, -1.0), (-1.0, -1.0, 1.0), (-1.0, 1.0, -1.0), (-1.0, 1.0, 1.0), (1.0, -1.0, -1.0), (1.0, -1.0, 1.0), (1.0, 1.0, -1.0), (1.0, 1.0, 1.0)], [], [(0, 1, 3, 2), (2, 3, 7, 6), (6, 7, 5, 4), (4, 5, 1, 0), (2, 6, 4, 0), (7, 3, 1, 5)])
_uv = me_cube_502.uv_layers.new(name='UVMap')
_uv.uv.foreach_set('vector', [0.375, 0.0, 0.625, 0.0, 0.625, 0.25, 0.375, 0.25, 0.375, 0.25, 0.625, 0.25, 0.625, 0.5, 0.375, 0.5, 0.375, 0.5, 0.625, 0.5, 0.625, 0.75, 0.375, 0.75, 0.375, 0.75, 0.625, 0.75, 0.625, 1.0, 0.375, 1.0, 0.125, 0.5, 0.375, 0.5, 0.375, 0.75, 0.125, 0.75, 0.625, 0.5, 0.875, 0.5, 0.875, 0.75, 0.625, 0.75])
me_cube_502.update()
me_plane_029 = bpy.data.meshes.new('Plane.029')
me_plane_029.from_pydata([(-0.5, -0.5, 0.0), (0.5, -0.5, 0.0), (-0.5, 0.5, 0.0), (0.5, 0.5, 0.0)], [], [(0, 1, 3, 2)])
_uv = me_plane_029.uv_layers.new(name='UVMap')
_uv.uv.foreach_set('vector', [0.0, 0.0, 1.0, 0.0, 1.0, 1.0, 0.0, 1.0])
me_plane_029.materials.append(mat_background)
me_plane_029.update()
me_cube_532 = bpy.data.meshes.new('Cube.532')
me_cube_532.from_pydata([(1.2, 0.675, 2.0), (1.2, -0.675, 2.0), (-1.2, 0.675, 2.0), (-1.2, -0.675, 2.0), (120.0, 67.5, 200.0), (120.0, -67.5, 200.0), (-120.0, 67.5, 200.0), (-120.0, -67.5, 200.0)], [], [(0, 1, 3, 2), (2, 3, 7, 6), (6, 7, 5, 4), (4, 5, 1, 0), (2, 6, 4, 0), (7, 3, 1, 5)])
_uv = me_cube_532.uv_layers.new(name='UVMap')
_uv.uv.foreach_set('vector', [0.375, 0.0, 0.625, 0.0, 0.625, 0.25, 0.375, 0.25, 0.375, 0.25, 0.625, 0.25, 0.625, 0.5, 0.375, 0.5, 0.375, 0.5, 0.625, 0.5, 0.625, 0.75, 0.375, 0.75, 0.375, 0.75, 0.625, 0.75, 0.625, 1.0, 0.375, 1.0, 0.125, 0.5, 0.375, 0.5, 0.375, 0.75, 0.125, 0.75, 0.625, 0.5, 0.875, 0.5, 0.875, 0.75, 0.625, 0.75])
me_cube_532.update()
me_cube_533 = bpy.data.meshes.new('Cube.533')
me_cube_533.from_pydata([(-1.0, -1.0, -1.0), (-1.0, -1.0, 1.0), (-1.0, 1.0, -1.0), (-1.0, 1.0, 1.0), (1.0, -1.0, -1.0), (1.0, -1.0, 1.0), (1.0, 1.0, -1.0), (1.0, 1.0, 1.0)], [], [(0, 1, 3, 2), (2, 3, 7, 6), (6, 7, 5, 4), (4, 5, 1, 0), (2, 6, 4, 0), (7, 3, 1, 5)])
_uv = me_cube_533.uv_layers.new(name='UVMap')
_uv.uv.foreach_set('vector', [0.375, 0.0, 0.625, 0.0, 0.625, 0.25, 0.375, 0.25, 0.375, 0.25, 0.625, 0.25, 0.625, 0.5, 0.375, 0.5, 0.375, 0.5, 0.625, 0.5, 0.625, 0.75, 0.375, 0.75, 0.375, 0.75, 0.625, 0.75, 0.625, 1.0, 0.375, 1.0, 0.125, 0.5, 0.375, 0.5, 0.375, 0.75, 0.125, 0.75, 0.625, 0.5, 0.875, 0.5, 0.875, 0.75, 0.625, 0.75])
me_cube_533.update()
me_plane_030 = bpy.data.meshes.new('Plane.030')
me_plane_030.from_pydata([(-0.5, -0.5, 0.0), (0.5, -0.5, 0.0), (-0.5, 0.5, 0.0), (0.5, 0.5, 0.0)], [], [(0, 1, 3, 2)])
_uv = me_plane_030.uv_layers.new(name='UVMap')
_uv.uv.foreach_set('vector', [0.0, 0.0, 1.0, 0.0, 1.0, 1.0, 0.0, 1.0])
me_plane_030.materials.append(mat_background)
me_plane_030.update()
me_cube_557 = bpy.data.meshes.new('Cube.557')
me_cube_557.from_pydata([(1.2, 0.675, 2.0), (1.2, -0.675, 2.0), (-1.2, 0.675, 2.0), (-1.2, -0.675, 2.0), (120.0, 67.5, 200.0), (120.0, -67.5, 200.0), (-120.0, 67.5, 200.0), (-120.0, -67.5, 200.0)], [], [(0, 1, 3, 2), (2, 3, 7, 6), (6, 7, 5, 4), (4, 5, 1, 0), (2, 6, 4, 0), (7, 3, 1, 5)])
_uv = me_cube_557.uv_layers.new(name='UVMap')
_uv.uv.foreach_set('vector', [0.375, 0.0, 0.625, 0.0, 0.625, 0.25, 0.375, 0.25, 0.375, 0.25, 0.625, 0.25, 0.625, 0.5, 0.375, 0.5, 0.375, 0.5, 0.625, 0.5, 0.625, 0.75, 0.375, 0.75, 0.375, 0.75, 0.625, 0.75, 0.625, 1.0, 0.375, 1.0, 0.125, 0.5, 0.375, 0.5, 0.375, 0.75, 0.125, 0.75, 0.625, 0.5, 0.875, 0.5, 0.875, 0.75, 0.625, 0.75])
me_cube_557.update()
me_cube_558 = bpy.data.meshes.new('Cube.558')
me_cube_558.from_pydata([(-1.0, -1.0, -1.0), (-1.0, -1.0, 1.0), (-1.0, 1.0, -1.0), (-1.0, 1.0, 1.0), (1.0, -1.0, -1.0), (1.0, -1.0, 1.0), (1.0, 1.0, -1.0), (1.0, 1.0, 1.0)], [], [(0, 1, 3, 2), (2, 3, 7, 6), (6, 7, 5, 4), (4, 5, 1, 0), (2, 6, 4, 0), (7, 3, 1, 5)])
_uv = me_cube_558.uv_layers.new(name='UVMap')
_uv.uv.foreach_set('vector', [0.375, 0.0, 0.625, 0.0, 0.625, 0.25, 0.375, 0.25, 0.375, 0.25, 0.625, 0.25, 0.625, 0.5, 0.375, 0.5, 0.375, 0.5, 0.625, 0.5, 0.625, 0.75, 0.375, 0.75, 0.375, 0.75, 0.625, 0.75, 0.625, 1.0, 0.375, 1.0, 0.125, 0.5, 0.375, 0.5, 0.375, 0.75, 0.125, 0.75, 0.625, 0.5, 0.875, 0.5, 0.875, 0.75, 0.625, 0.75])
me_cube_558.update()
me_plane_031 = bpy.data.meshes.new('Plane.031')
me_plane_031.from_pydata([(-0.5, -0.5, 0.0), (0.5, -0.5, 0.0), (-0.5, 0.5, 0.0), (0.5, 0.5, 0.0)], [], [(0, 1, 3, 2)])
_uv = me_plane_031.uv_layers.new(name='UVMap')
_uv.uv.foreach_set('vector', [0.0, 0.0, 1.0, 0.0, 1.0, 1.0, 0.0, 1.0])
me_plane_031.materials.append(mat_background)
me_plane_031.update()
me_cube_578 = bpy.data.meshes.new('Cube.578')
me_cube_578.from_pydata([(1.2, 0.675, 2.0), (1.2, -0.675, 2.0), (-1.2, 0.675, 2.0), (-1.2, -0.675, 2.0), (120.0, 67.5, 200.0), (120.0, -67.5, 200.0), (-120.0, 67.5, 200.0), (-120.0, -67.5, 200.0)], [], [(0, 1, 3, 2), (2, 3, 7, 6), (6, 7, 5, 4), (4, 5, 1, 0), (2, 6, 4, 0), (7, 3, 1, 5)])
_uv = me_cube_578.uv_layers.new(name='UVMap')
_uv.uv.foreach_set('vector', [0.375, 0.0, 0.625, 0.0, 0.625, 0.25, 0.375, 0.25, 0.375, 0.25, 0.625, 0.25, 0.625, 0.5, 0.375, 0.5, 0.375, 0.5, 0.625, 0.5, 0.625, 0.75, 0.375, 0.75, 0.375, 0.75, 0.625, 0.75, 0.625, 1.0, 0.375, 1.0, 0.125, 0.5, 0.375, 0.5, 0.375, 0.75, 0.125, 0.75, 0.625, 0.5, 0.875, 0.5, 0.875, 0.75, 0.625, 0.75])
me_cube_578.update()
me_cube_579 = bpy.data.meshes.new('Cube.579')
me_cube_579.from_pydata([(-1.0, -1.0, -1.0), (-1.0, -1.0, 1.0), (-1.0, 1.0, -1.0), (-1.0, 1.0, 1.0), (1.0, -1.0, -1.0), (1.0, -1.0, 1.0), (1.0, 1.0, -1.0), (1.0, 1.0, 1.0)], [], [(0, 1, 3, 2), (2, 3, 7, 6), (6, 7, 5, 4), (4, 5, 1, 0), (2, 6, 4, 0), (7, 3, 1, 5)])
_uv = me_cube_579.uv_layers.new(name='UVMap')
_uv.uv.foreach_set('vector', [0.375, 0.0, 0.625, 0.0, 0.625, 0.25, 0.375, 0.25, 0.375, 0.25, 0.625, 0.25, 0.625, 0.5, 0.375, 0.5, 0.375, 0.5, 0.625, 0.5, 0.625, 0.75, 0.375, 0.75, 0.375, 0.75, 0.625, 0.75, 0.625, 1.0, 0.375, 1.0, 0.125, 0.5, 0.375, 0.5, 0.375, 0.75, 0.125, 0.75, 0.625, 0.5, 0.875, 0.5, 0.875, 0.75, 0.625, 0.75])
me_cube_579.update()
me_plane_032 = bpy.data.meshes.new('Plane.032')
me_plane_032.from_pydata([(-0.5, -0.5, 0.0), (0.5, -0.5, 0.0), (-0.5, 0.5, 0.0), (0.5, 0.5, 0.0)], [], [(0, 1, 3, 2)])
_uv = me_plane_032.uv_layers.new(name='UVMap')
_uv.uv.foreach_set('vector', [0.0, 0.0, 1.0, 0.0, 1.0, 1.0, 0.0, 1.0])
me_plane_032.materials.append(mat_background)
me_plane_032.update()
me_cube_598 = bpy.data.meshes.new('Cube.598')
me_cube_598.from_pydata([(1.2, 0.675, 2.0), (1.2, -0.675, 2.0), (-1.2, 0.675, 2.0), (-1.2, -0.675, 2.0), (120.0, 67.5, 200.0), (120.0, -67.5, 200.0), (-120.0, 67.5, 200.0), (-120.0, -67.5, 200.0)], [], [(0, 1, 3, 2), (2, 3, 7, 6), (6, 7, 5, 4), (4, 5, 1, 0), (2, 6, 4, 0), (7, 3, 1, 5)])
_uv = me_cube_598.uv_layers.new(name='UVMap')
_uv.uv.foreach_set('vector', [0.375, 0.0, 0.625, 0.0, 0.625, 0.25, 0.375, 0.25, 0.375, 0.25, 0.625, 0.25, 0.625, 0.5, 0.375, 0.5, 0.375, 0.5, 0.625, 0.5, 0.625, 0.75, 0.375, 0.75, 0.375, 0.75, 0.625, 0.75, 0.625, 1.0, 0.375, 1.0, 0.125, 0.5, 0.375, 0.5, 0.375, 0.75, 0.125, 0.75, 0.625, 0.5, 0.875, 0.5, 0.875, 0.75, 0.625, 0.75])
me_cube_598.update()
me_cube_599 = bpy.data.meshes.new('Cube.599')
me_cube_599.from_pydata([(-1.0, -1.0, -1.0), (-1.0, -1.0, 1.0), (-1.0, 1.0, -1.0), (-1.0, 1.0, 1.0), (1.0, -1.0, -1.0), (1.0, -1.0, 1.0), (1.0, 1.0, -1.0), (1.0, 1.0, 1.0)], [], [(0, 1, 3, 2), (2, 3, 7, 6), (6, 7, 5, 4), (4, 5, 1, 0), (2, 6, 4, 0), (7, 3, 1, 5)])
_uv = me_cube_599.uv_layers.new(name='UVMap')
_uv.uv.foreach_set('vector', [0.375, 0.0, 0.625, 0.0, 0.625, 0.25, 0.375, 0.25, 0.375, 0.25, 0.625, 0.25, 0.625, 0.5, 0.375, 0.5, 0.375, 0.5, 0.625, 0.5, 0.625, 0.75, 0.375, 0.75, 0.375, 0.75, 0.625, 0.75, 0.625, 1.0, 0.375, 1.0, 0.125, 0.5, 0.375, 0.5, 0.375, 0.75, 0.125, 0.75, 0.625, 0.5, 0.875, 0.5, 0.875, 0.75, 0.625, 0.75])
me_cube_599.update()
me_plane_033 = bpy.data.meshes.new('Plane.033')
me_plane_033.from_pydata([(-0.5, -0.5, 0.0), (0.5, -0.5, 0.0), (-0.5, 0.5, 0.0), (0.5, 0.5, 0.0)], [], [(0, 1, 3, 2)])
_uv = me_plane_033.uv_layers.new(name='UVMap')
_uv.uv.foreach_set('vector', [0.0, 0.0, 1.0, 0.0, 1.0, 1.0, 0.0, 1.0])
me_plane_033.materials.append(mat_background)
me_plane_033.update()
me_cube_616 = bpy.data.meshes.new('Cube.616')
me_cube_616.from_pydata([(1.2, 0.675, 2.0), (1.2, -0.675, 2.0), (-1.2, 0.675, 2.0), (-1.2, -0.675, 2.0), (120.0, 67.5, 200.0), (120.0, -67.5, 200.0), (-120.0, 67.5, 200.0), (-120.0, -67.5, 200.0)], [], [(0, 1, 3, 2), (2, 3, 7, 6), (6, 7, 5, 4), (4, 5, 1, 0), (2, 6, 4, 0), (7, 3, 1, 5)])
_uv = me_cube_616.uv_layers.new(name='UVMap')
_uv.uv.foreach_set('vector', [0.375, 0.0, 0.625, 0.0, 0.625, 0.25, 0.375, 0.25, 0.375, 0.25, 0.625, 0.25, 0.625, 0.5, 0.375, 0.5, 0.375, 0.5, 0.625, 0.5, 0.625, 0.75, 0.375, 0.75, 0.375, 0.75, 0.625, 0.75, 0.625, 1.0, 0.375, 1.0, 0.125, 0.5, 0.375, 0.5, 0.375, 0.75, 0.125, 0.75, 0.625, 0.5, 0.875, 0.5, 0.875, 0.75, 0.625, 0.75])
me_cube_616.update()
me_cube_617 = bpy.data.meshes.new('Cube.617')
me_cube_617.from_pydata([(-1.0, -1.0, -1.0), (-1.0, -1.0, 1.0), (-1.0, 1.0, -1.0), (-1.0, 1.0, 1.0), (1.0, -1.0, -1.0), (1.0, -1.0, 1.0), (1.0, 1.0, -1.0), (1.0, 1.0, 1.0)], [], [(0, 1, 3, 2), (2, 3, 7, 6), (6, 7, 5, 4), (4, 5, 1, 0), (2, 6, 4, 0), (7, 3, 1, 5)])
_uv = me_cube_617.uv_layers.new(name='UVMap')
_uv.uv.foreach_set('vector', [0.375, 0.0, 0.625, 0.0, 0.625, 0.25, 0.375, 0.25, 0.375, 0.25, 0.625, 0.25, 0.625, 0.5, 0.375, 0.5, 0.375, 0.5, 0.625, 0.5, 0.625, 0.75, 0.375, 0.75, 0.375, 0.75, 0.625, 0.75, 0.625, 1.0, 0.375, 1.0, 0.125, 0.5, 0.375, 0.5, 0.375, 0.75, 0.125, 0.75, 0.625, 0.5, 0.875, 0.5, 0.875, 0.75, 0.625, 0.75])
me_cube_617.update()
me_plane_034 = bpy.data.meshes.new('Plane.034')
me_plane_034.from_pydata([(-0.5, -0.5, 0.0), (0.5, -0.5, 0.0), (-0.5, 0.5, 0.0), (0.5, 0.5, 0.0)], [], [(0, 1, 3, 2)])
_uv = me_plane_034.uv_layers.new(name='UVMap')
_uv.uv.foreach_set('vector', [0.0, 0.0, 1.0, 0.0, 1.0, 1.0, 0.0, 1.0])
me_plane_034.materials.append(mat_background)
me_plane_034.update()
me_cube_619 = bpy.data.meshes.new('Cube.619')
me_cube_619.from_pydata([(1.2, 0.675, 2.0), (1.2, -0.675, 2.0), (-1.2, 0.675, 2.0), (-1.2, -0.675, 2.0), (120.0, 67.5, 200.0), (120.0, -67.5, 200.0), (-120.0, 67.5, 200.0), (-120.0, -67.5, 200.0)], [], [(0, 1, 3, 2), (2, 3, 7, 6), (6, 7, 5, 4), (4, 5, 1, 0), (2, 6, 4, 0), (7, 3, 1, 5)])
_uv = me_cube_619.uv_layers.new(name='UVMap')
_uv.uv.foreach_set('vector', [0.375, 0.0, 0.625, 0.0, 0.625, 0.25, 0.375, 0.25, 0.375, 0.25, 0.625, 0.25, 0.625, 0.5, 0.375, 0.5, 0.375, 0.5, 0.625, 0.5, 0.625, 0.75, 0.375, 0.75, 0.375, 0.75, 0.625, 0.75, 0.625, 1.0, 0.375, 1.0, 0.125, 0.5, 0.375, 0.5, 0.375, 0.75, 0.125, 0.75, 0.625, 0.5, 0.875, 0.5, 0.875, 0.75, 0.625, 0.75])
me_cube_619.update()
me_cube_620 = bpy.data.meshes.new('Cube.620')
me_cube_620.from_pydata([(-1.0, -1.0, -1.0), (-1.0, -1.0, 1.0), (-1.0, 1.0, -1.0), (-1.0, 1.0, 1.0), (1.0, -1.0, -1.0), (1.0, -1.0, 1.0), (1.0, 1.0, -1.0), (1.0, 1.0, 1.0)], [], [(0, 1, 3, 2), (2, 3, 7, 6), (6, 7, 5, 4), (4, 5, 1, 0), (2, 6, 4, 0), (7, 3, 1, 5)])
_uv = me_cube_620.uv_layers.new(name='UVMap')
_uv.uv.foreach_set('vector', [0.375, 0.0, 0.625, 0.0, 0.625, 0.25, 0.375, 0.25, 0.375, 0.25, 0.625, 0.25, 0.625, 0.5, 0.375, 0.5, 0.375, 0.5, 0.625, 0.5, 0.625, 0.75, 0.375, 0.75, 0.375, 0.75, 0.625, 0.75, 0.625, 1.0, 0.375, 1.0, 0.125, 0.5, 0.375, 0.5, 0.375, 0.75, 0.125, 0.75, 0.625, 0.5, 0.875, 0.5, 0.875, 0.75, 0.625, 0.75])
me_cube_620.update()
me_plane_035 = bpy.data.meshes.new('Plane.035')
me_plane_035.from_pydata([(-0.5, -0.5, 0.0), (0.5, -0.5, 0.0), (-0.5, 0.5, 0.0), (0.5, 0.5, 0.0)], [], [(0, 1, 3, 2)])
_uv = me_plane_035.uv_layers.new(name='UVMap')
_uv.uv.foreach_set('vector', [0.0, 0.0, 1.0, 0.0, 1.0, 1.0, 0.0, 1.0])
me_plane_035.materials.append(mat_background)
me_plane_035.update()
me_cube_633 = bpy.data.meshes.new('Cube.633')
me_cube_633.from_pydata([(1.2, 0.675, 2.0), (1.2, -0.675, 2.0), (-1.2, 0.675, 2.0), (-1.2, -0.675, 2.0), (120.0, 67.5, 200.0), (120.0, -67.5, 200.0), (-120.0, 67.5, 200.0), (-120.0, -67.5, 200.0)], [], [(0, 1, 3, 2), (2, 3, 7, 6), (6, 7, 5, 4), (4, 5, 1, 0), (2, 6, 4, 0), (7, 3, 1, 5)])
_uv = me_cube_633.uv_layers.new(name='UVMap')
_uv.uv.foreach_set('vector', [0.375, 0.0, 0.625, 0.0, 0.625, 0.25, 0.375, 0.25, 0.375, 0.25, 0.625, 0.25, 0.625, 0.5, 0.375, 0.5, 0.375, 0.5, 0.625, 0.5, 0.625, 0.75, 0.375, 0.75, 0.375, 0.75, 0.625, 0.75, 0.625, 1.0, 0.375, 1.0, 0.125, 0.5, 0.375, 0.5, 0.375, 0.75, 0.125, 0.75, 0.625, 0.5, 0.875, 0.5, 0.875, 0.75, 0.625, 0.75])
me_cube_633.update()
me_cube_634 = bpy.data.meshes.new('Cube.634')
me_cube_634.from_pydata([(-1.0, -1.0, -1.0), (-1.0, -1.0, 1.0), (-1.0, 1.0, -1.0), (-1.0, 1.0, 1.0), (1.0, -1.0, -1.0), (1.0, -1.0, 1.0), (1.0, 1.0, -1.0), (1.0, 1.0, 1.0)], [], [(0, 1, 3, 2), (2, 3, 7, 6), (6, 7, 5, 4), (4, 5, 1, 0), (2, 6, 4, 0), (7, 3, 1, 5)])
_uv = me_cube_634.uv_layers.new(name='UVMap')
_uv.uv.foreach_set('vector', [0.375, 0.0, 0.625, 0.0, 0.625, 0.25, 0.375, 0.25, 0.375, 0.25, 0.625, 0.25, 0.625, 0.5, 0.375, 0.5, 0.375, 0.5, 0.625, 0.5, 0.625, 0.75, 0.375, 0.75, 0.375, 0.75, 0.625, 0.75, 0.625, 1.0, 0.375, 1.0, 0.125, 0.5, 0.375, 0.5, 0.375, 0.75, 0.125, 0.75, 0.625, 0.5, 0.875, 0.5, 0.875, 0.75, 0.625, 0.75])
me_cube_634.update()
me_plane_036 = bpy.data.meshes.new('Plane.036')
me_plane_036.from_pydata([(-0.5, -0.5, 0.0), (0.5, -0.5, 0.0), (-0.5, 0.5, 0.0), (0.5, 0.5, 0.0)], [], [(0, 1, 3, 2)])
_uv = me_plane_036.uv_layers.new(name='UVMap')
_uv.uv.foreach_set('vector', [0.0, 0.0, 1.0, 0.0, 1.0, 1.0, 0.0, 1.0])
me_plane_036.materials.append(mat_background)
me_plane_036.update()
me_cube_637 = bpy.data.meshes.new('Cube.637')
me_cube_637.from_pydata([(1.2, 0.675, 2.0), (1.2, -0.675, 2.0), (-1.2, 0.675, 2.0), (-1.2, -0.675, 2.0), (120.0, 67.5, 200.0), (120.0, -67.5, 200.0), (-120.0, 67.5, 200.0), (-120.0, -67.5, 200.0)], [], [(0, 1, 3, 2), (2, 3, 7, 6), (6, 7, 5, 4), (4, 5, 1, 0), (2, 6, 4, 0), (7, 3, 1, 5)])
_uv = me_cube_637.uv_layers.new(name='UVMap')
_uv.uv.foreach_set('vector', [0.375, 0.0, 0.625, 0.0, 0.625, 0.25, 0.375, 0.25, 0.375, 0.25, 0.625, 0.25, 0.625, 0.5, 0.375, 0.5, 0.375, 0.5, 0.625, 0.5, 0.625, 0.75, 0.375, 0.75, 0.375, 0.75, 0.625, 0.75, 0.625, 1.0, 0.375, 1.0, 0.125, 0.5, 0.375, 0.5, 0.375, 0.75, 0.125, 0.75, 0.625, 0.5, 0.875, 0.5, 0.875, 0.75, 0.625, 0.75])
me_cube_637.update()
me_cube_638 = bpy.data.meshes.new('Cube.638')
me_cube_638.from_pydata([(-1.0, -1.0, -1.0), (-1.0, -1.0, 1.0), (-1.0, 1.0, -1.0), (-1.0, 1.0, 1.0), (1.0, -1.0, -1.0), (1.0, -1.0, 1.0), (1.0, 1.0, -1.0), (1.0, 1.0, 1.0)], [], [(0, 1, 3, 2), (2, 3, 7, 6), (6, 7, 5, 4), (4, 5, 1, 0), (2, 6, 4, 0), (7, 3, 1, 5)])
_uv = me_cube_638.uv_layers.new(name='UVMap')
_uv.uv.foreach_set('vector', [0.375, 0.0, 0.625, 0.0, 0.625, 0.25, 0.375, 0.25, 0.375, 0.25, 0.625, 0.25, 0.625, 0.5, 0.375, 0.5, 0.375, 0.5, 0.625, 0.5, 0.625, 0.75, 0.375, 0.75, 0.375, 0.75, 0.625, 0.75, 0.625, 1.0, 0.375, 1.0, 0.125, 0.5, 0.375, 0.5, 0.375, 0.75, 0.125, 0.75, 0.625, 0.5, 0.875, 0.5, 0.875, 0.75, 0.625, 0.75])
me_cube_638.update()
me_plane_037 = bpy.data.meshes.new('Plane.037')
me_plane_037.from_pydata([(-0.5, -0.5, 0.0), (0.5, -0.5, 0.0), (-0.5, 0.5, 0.0), (0.5, 0.5, 0.0)], [], [(0, 1, 3, 2)])
_uv = me_plane_037.uv_layers.new(name='UVMap')
_uv.uv.foreach_set('vector', [0.0, 0.0, 1.0, 0.0, 1.0, 1.0, 0.0, 1.0])
me_plane_037.materials.append(mat_background)
me_plane_037.update()
me_cube_641 = bpy.data.meshes.new('Cube.641')
me_cube_641.from_pydata([(1.2, 0.675, 2.0), (1.2, -0.675, 2.0), (-1.2, 0.675, 2.0), (-1.2, -0.675, 2.0), (120.0, 67.5, 200.0), (120.0, -67.5, 200.0), (-120.0, 67.5, 200.0), (-120.0, -67.5, 200.0)], [], [(0, 1, 3, 2), (2, 3, 7, 6), (6, 7, 5, 4), (4, 5, 1, 0), (2, 6, 4, 0), (7, 3, 1, 5)])
_uv = me_cube_641.uv_layers.new(name='UVMap')
_uv.uv.foreach_set('vector', [0.375, 0.0, 0.625, 0.0, 0.625, 0.25, 0.375, 0.25, 0.375, 0.25, 0.625, 0.25, 0.625, 0.5, 0.375, 0.5, 0.375, 0.5, 0.625, 0.5, 0.625, 0.75, 0.375, 0.75, 0.375, 0.75, 0.625, 0.75, 0.625, 1.0, 0.375, 1.0, 0.125, 0.5, 0.375, 0.5, 0.375, 0.75, 0.125, 0.75, 0.625, 0.5, 0.875, 0.5, 0.875, 0.75, 0.625, 0.75])
me_cube_641.update()
me_cube_642 = bpy.data.meshes.new('Cube.642')
me_cube_642.from_pydata([(-1.0, -1.0, -1.0), (-1.0, -1.0, 1.0), (-1.0, 1.0, -1.0), (-1.0, 1.0, 1.0), (1.0, -1.0, -1.0), (1.0, -1.0, 1.0), (1.0, 1.0, -1.0), (1.0, 1.0, 1.0)], [], [(0, 1, 3, 2), (2, 3, 7, 6), (6, 7, 5, 4), (4, 5, 1, 0), (2, 6, 4, 0), (7, 3, 1, 5)])
_uv = me_cube_642.uv_layers.new(name='UVMap')
_uv.uv.foreach_set('vector', [0.375, 0.0, 0.625, 0.0, 0.625, 0.25, 0.375, 0.25, 0.375, 0.25, 0.625, 0.25, 0.625, 0.5, 0.375, 0.5, 0.375, 0.5, 0.625, 0.5, 0.625, 0.75, 0.375, 0.75, 0.375, 0.75, 0.625, 0.75, 0.625, 1.0, 0.375, 1.0, 0.125, 0.5, 0.375, 0.5, 0.375, 0.75, 0.125, 0.75, 0.625, 0.5, 0.875, 0.5, 0.875, 0.75, 0.625, 0.75])
me_cube_642.update()
me_plane_038 = bpy.data.meshes.new('Plane.038')
me_plane_038.from_pydata([(-0.5, -0.5, 0.0), (0.5, -0.5, 0.0), (-0.5, 0.5, 0.0), (0.5, 0.5, 0.0)], [], [(0, 1, 3, 2)])
_uv = me_plane_038.uv_layers.new(name='UVMap')
_uv.uv.foreach_set('vector', [0.0, 0.0, 1.0, 0.0, 1.0, 1.0, 0.0, 1.0])
me_plane_038.materials.append(mat_background)
me_plane_038.update()
me_cube_645 = bpy.data.meshes.new('Cube.645')
me_cube_645.from_pydata([(1.2, 0.675, 2.0), (1.2, -0.675, 2.0), (-1.2, 0.675, 2.0), (-1.2, -0.675, 2.0), (120.0, 67.5, 200.0), (120.0, -67.5, 200.0), (-120.0, 67.5, 200.0), (-120.0, -67.5, 200.0)], [], [(0, 1, 3, 2), (2, 3, 7, 6), (6, 7, 5, 4), (4, 5, 1, 0), (2, 6, 4, 0), (7, 3, 1, 5)])
_uv = me_cube_645.uv_layers.new(name='UVMap')
_uv.uv.foreach_set('vector', [0.375, 0.0, 0.625, 0.0, 0.625, 0.25, 0.375, 0.25, 0.375, 0.25, 0.625, 0.25, 0.625, 0.5, 0.375, 0.5, 0.375, 0.5, 0.625, 0.5, 0.625, 0.75, 0.375, 0.75, 0.375, 0.75, 0.625, 0.75, 0.625, 1.0, 0.375, 1.0, 0.125, 0.5, 0.375, 0.5, 0.375, 0.75, 0.125, 0.75, 0.625, 0.5, 0.875, 0.5, 0.875, 0.75, 0.625, 0.75])
me_cube_645.update()
me_cube_646 = bpy.data.meshes.new('Cube.646')
me_cube_646.from_pydata([(-1.0, -1.0, -1.0), (-1.0, -1.0, 1.0), (-1.0, 1.0, -1.0), (-1.0, 1.0, 1.0), (1.0, -1.0, -1.0), (1.0, -1.0, 1.0), (1.0, 1.0, -1.0), (1.0, 1.0, 1.0)], [], [(0, 1, 3, 2), (2, 3, 7, 6), (6, 7, 5, 4), (4, 5, 1, 0), (2, 6, 4, 0), (7, 3, 1, 5)])
_uv = me_cube_646.uv_layers.new(name='UVMap')
_uv.uv.foreach_set('vector', [0.375, 0.0, 0.625, 0.0, 0.625, 0.25, 0.375, 0.25, 0.375, 0.25, 0.625, 0.25, 0.625, 0.5, 0.375, 0.5, 0.375, 0.5, 0.625, 0.5, 0.625, 0.75, 0.375, 0.75, 0.375, 0.75, 0.625, 0.75, 0.625, 1.0, 0.375, 1.0, 0.125, 0.5, 0.375, 0.5, 0.375, 0.75, 0.125, 0.75, 0.625, 0.5, 0.875, 0.5, 0.875, 0.75, 0.625, 0.75])
me_cube_646.update()
me_plane_039 = bpy.data.meshes.new('Plane.039')
me_plane_039.from_pydata([(-0.5, -0.5, 0.0), (0.5, -0.5, 0.0), (-0.5, 0.5, 0.0), (0.5, 0.5, 0.0)], [], [(0, 1, 3, 2)])
_uv = me_plane_039.uv_layers.new(name='UVMap')
_uv.uv.foreach_set('vector', [0.0, 0.0, 1.0, 0.0, 1.0, 1.0, 0.0, 1.0])
me_plane_039.materials.append(mat_background)
me_plane_039.update()
me_cube_652 = bpy.data.meshes.new('Cube.652')
me_cube_652.from_pydata([(1.2, 0.675, 2.0), (1.2, -0.675, 2.0), (-1.2, 0.675, 2.0), (-1.2, -0.675, 2.0), (120.0, 67.5, 200.0), (120.0, -67.5, 200.0), (-120.0, 67.5, 200.0), (-120.0, -67.5, 200.0)], [], [(0, 1, 3, 2), (2, 3, 7, 6), (6, 7, 5, 4), (4, 5, 1, 0), (2, 6, 4, 0), (7, 3, 1, 5)])
_uv = me_cube_652.uv_layers.new(name='UVMap')
_uv.uv.foreach_set('vector', [0.375, 0.0, 0.625, 0.0, 0.625, 0.25, 0.375, 0.25, 0.375, 0.25, 0.625, 0.25, 0.625, 0.5, 0.375, 0.5, 0.375, 0.5, 0.625, 0.5, 0.625, 0.75, 0.375, 0.75, 0.375, 0.75, 0.625, 0.75, 0.625, 1.0, 0.375, 1.0, 0.125, 0.5, 0.375, 0.5, 0.375, 0.75, 0.125, 0.75, 0.625, 0.5, 0.875, 0.5, 0.875, 0.75, 0.625, 0.75])
me_cube_652.update()
me_cube_653 = bpy.data.meshes.new('Cube.653')
me_cube_653.from_pydata([(-1.0, -1.0, -1.0), (-1.0, -1.0, 1.0), (-1.0, 1.0, -1.0), (-1.0, 1.0, 1.0), (1.0, -1.0, -1.0), (1.0, -1.0, 1.0), (1.0, 1.0, -1.0), (1.0, 1.0, 1.0)], [], [(0, 1, 3, 2), (2, 3, 7, 6), (6, 7, 5, 4), (4, 5, 1, 0), (2, 6, 4, 0), (7, 3, 1, 5)])
_uv = me_cube_653.uv_layers.new(name='UVMap')
_uv.uv.foreach_set('vector', [0.375, 0.0, 0.625, 0.0, 0.625, 0.25, 0.375, 0.25, 0.375, 0.25, 0.625, 0.25, 0.625, 0.5, 0.375, 0.5, 0.375, 0.5, 0.625, 0.5, 0.625, 0.75, 0.375, 0.75, 0.375, 0.75, 0.625, 0.75, 0.625, 1.0, 0.375, 1.0, 0.125, 0.5, 0.375, 0.5, 0.375, 0.75, 0.125, 0.75, 0.625, 0.5, 0.875, 0.5, 0.875, 0.75, 0.625, 0.75])
me_cube_653.update()
me_plane_040 = bpy.data.meshes.new('Plane.040')
me_plane_040.from_pydata([(-0.5, -0.5, 0.0), (0.5, -0.5, 0.0), (-0.5, 0.5, 0.0), (0.5, 0.5, 0.0)], [], [(0, 1, 3, 2)])
_uv = me_plane_040.uv_layers.new(name='UVMap')
_uv.uv.foreach_set('vector', [0.0, 0.0, 1.0, 0.0, 1.0, 1.0, 0.0, 1.0])
me_plane_040.materials.append(mat_background)
me_plane_040.update()
me_cube_658 = bpy.data.meshes.new('Cube.658')
me_cube_658.from_pydata([(1.2, 0.675, 2.0), (1.2, -0.675, 2.0), (-1.2, 0.675, 2.0), (-1.2, -0.675, 2.0), (120.0, 67.5, 200.0), (120.0, -67.5, 200.0), (-120.0, 67.5, 200.0), (-120.0, -67.5, 200.0)], [], [(0, 1, 3, 2), (2, 3, 7, 6), (6, 7, 5, 4), (4, 5, 1, 0), (2, 6, 4, 0), (7, 3, 1, 5)])
_uv = me_cube_658.uv_layers.new(name='UVMap')
_uv.uv.foreach_set('vector', [0.375, 0.0, 0.625, 0.0, 0.625, 0.25, 0.375, 0.25, 0.375, 0.25, 0.625, 0.25, 0.625, 0.5, 0.375, 0.5, 0.375, 0.5, 0.625, 0.5, 0.625, 0.75, 0.375, 0.75, 0.375, 0.75, 0.625, 0.75, 0.625, 1.0, 0.375, 1.0, 0.125, 0.5, 0.375, 0.5, 0.375, 0.75, 0.125, 0.75, 0.625, 0.5, 0.875, 0.5, 0.875, 0.75, 0.625, 0.75])
me_cube_658.update()
me_cube_659 = bpy.data.meshes.new('Cube.659')
me_cube_659.from_pydata([(-1.0, -1.0, -1.0), (-1.0, -1.0, 1.0), (-1.0, 1.0, -1.0), (-1.0, 1.0, 1.0), (1.0, -1.0, -1.0), (1.0, -1.0, 1.0), (1.0, 1.0, -1.0), (1.0, 1.0, 1.0)], [], [(0, 1, 3, 2), (2, 3, 7, 6), (6, 7, 5, 4), (4, 5, 1, 0), (2, 6, 4, 0), (7, 3, 1, 5)])
_uv = me_cube_659.uv_layers.new(name='UVMap')
_uv.uv.foreach_set('vector', [0.375, 0.0, 0.625, 0.0, 0.625, 0.25, 0.375, 0.25, 0.375, 0.25, 0.625, 0.25, 0.625, 0.5, 0.375, 0.5, 0.375, 0.5, 0.625, 0.5, 0.625, 0.75, 0.375, 0.75, 0.375, 0.75, 0.625, 0.75, 0.625, 1.0, 0.375, 1.0, 0.125, 0.5, 0.375, 0.5, 0.375, 0.75, 0.125, 0.75, 0.625, 0.5, 0.875, 0.5, 0.875, 0.75, 0.625, 0.75])
me_cube_659.update()
me_plane_041 = bpy.data.meshes.new('Plane.041')
me_plane_041.from_pydata([(-0.5, -0.5, 0.0), (0.5, -0.5, 0.0), (-0.5, 0.5, 0.0), (0.5, 0.5, 0.0)], [], [(0, 1, 3, 2)])
_uv = me_plane_041.uv_layers.new(name='UVMap')
_uv.uv.foreach_set('vector', [0.0, 0.0, 1.0, 0.0, 1.0, 1.0, 0.0, 1.0])
me_plane_041.materials.append(mat_background)
me_plane_041.update()
me_cube_661 = bpy.data.meshes.new('Cube.661')
me_cube_661.from_pydata([(1.2, 0.675, 2.0), (1.2, -0.675, 2.0), (-1.2, 0.675, 2.0), (-1.2, -0.675, 2.0), (120.0, 67.5, 200.0), (120.0, -67.5, 200.0), (-120.0, 67.5, 200.0), (-120.0, -67.5, 200.0)], [], [(0, 1, 3, 2), (2, 3, 7, 6), (6, 7, 5, 4), (4, 5, 1, 0), (2, 6, 4, 0), (7, 3, 1, 5)])
_uv = me_cube_661.uv_layers.new(name='UVMap')
_uv.uv.foreach_set('vector', [0.375, 0.0, 0.625, 0.0, 0.625, 0.25, 0.375, 0.25, 0.375, 0.25, 0.625, 0.25, 0.625, 0.5, 0.375, 0.5, 0.375, 0.5, 0.625, 0.5, 0.625, 0.75, 0.375, 0.75, 0.375, 0.75, 0.625, 0.75, 0.625, 1.0, 0.375, 1.0, 0.125, 0.5, 0.375, 0.5, 0.375, 0.75, 0.125, 0.75, 0.625, 0.5, 0.875, 0.5, 0.875, 0.75, 0.625, 0.75])
me_cube_661.update()
me_cube_662 = bpy.data.meshes.new('Cube.662')
me_cube_662.from_pydata([(-1.0, -1.0, -1.0), (-1.0, -1.0, 1.0), (-1.0, 1.0, -1.0), (-1.0, 1.0, 1.0), (1.0, -1.0, -1.0), (1.0, -1.0, 1.0), (1.0, 1.0, -1.0), (1.0, 1.0, 1.0)], [], [(0, 1, 3, 2), (2, 3, 7, 6), (6, 7, 5, 4), (4, 5, 1, 0), (2, 6, 4, 0), (7, 3, 1, 5)])
_uv = me_cube_662.uv_layers.new(name='UVMap')
_uv.uv.foreach_set('vector', [0.375, 0.0, 0.625, 0.0, 0.625, 0.25, 0.375, 0.25, 0.375, 0.25, 0.625, 0.25, 0.625, 0.5, 0.375, 0.5, 0.375, 0.5, 0.625, 0.5, 0.625, 0.75, 0.375, 0.75, 0.375, 0.75, 0.625, 0.75, 0.625, 1.0, 0.375, 1.0, 0.125, 0.5, 0.375, 0.5, 0.375, 0.75, 0.125, 0.75, 0.625, 0.5, 0.875, 0.5, 0.875, 0.75, 0.625, 0.75])
me_cube_662.update()
me_plane_042 = bpy.data.meshes.new('Plane.042')
me_plane_042.from_pydata([(-0.5, -0.5, 0.0), (0.5, -0.5, 0.0), (-0.5, 0.5, 0.0), (0.5, 0.5, 0.0)], [], [(0, 1, 3, 2)])
_uv = me_plane_042.uv_layers.new(name='UVMap')
_uv.uv.foreach_set('vector', [0.0, 0.0, 1.0, 0.0, 1.0, 1.0, 0.0, 1.0])
me_plane_042.materials.append(mat_background)
me_plane_042.update()

# ---- objects
ob_camera = bpy.data.objects.new('Camera', cam_camera_001)
ob_arrow = bpy.data.objects.new('arrow', me_cube_001)
ob_viewfrustum = bpy.data.objects.new('ViewFrustum', me_cube_301)
ob_ndc = bpy.data.objects.new('NDC', me_cube_302)
ob_background_001 = bpy.data.objects.new('background.001', me_plane_017)
ob_viewfrustum_001 = bpy.data.objects.new('ViewFrustum.001', me_cube_309)
ob_ndc_001 = bpy.data.objects.new('NDC.001', me_cube_310)
ob_background_002 = bpy.data.objects.new('background.002', me_plane_018)
ob_viewfrustum_002 = bpy.data.objects.new('ViewFrustum.002', me_cube_316)
ob_ndc_002 = bpy.data.objects.new('NDC.002', me_cube_317)
ob_background_003 = bpy.data.objects.new('background.003', me_plane_019)
ob_viewfrustum_003 = bpy.data.objects.new('ViewFrustum.003', me_cube_329)
ob_ndc_003 = bpy.data.objects.new('NDC.003', me_cube_330)
ob_background_004 = bpy.data.objects.new('background.004', me_plane_020)
ob_viewfrustum_004 = bpy.data.objects.new('ViewFrustum.004', me_cube_342)
ob_ndc_004 = bpy.data.objects.new('NDC.004', me_cube_343)
ob_background_005 = bpy.data.objects.new('background.005', me_plane_021)
ob_viewfrustum_005 = bpy.data.objects.new('ViewFrustum.005', me_cube_361)
ob_ndc_005 = bpy.data.objects.new('NDC.005', me_cube_362)
ob_background_006 = bpy.data.objects.new('background.006', me_plane_022)
ob_viewfrustum_006 = bpy.data.objects.new('ViewFrustum.006', me_cube_373)
ob_ndc_006 = bpy.data.objects.new('NDC.006', me_cube_374)
ob_background_007 = bpy.data.objects.new('background.007', me_plane_023)
ob_viewfrustum_007 = bpy.data.objects.new('ViewFrustum.007', me_cube_389)
ob_ndc_007 = bpy.data.objects.new('NDC.007', me_cube_390)
ob_background_008 = bpy.data.objects.new('background.008', me_plane_024)
ob_viewfrustum_008 = bpy.data.objects.new('ViewFrustum.008', me_cube_418)
ob_ndc_008 = bpy.data.objects.new('NDC.008', me_cube_419)
ob_background_009 = bpy.data.objects.new('background.009', me_plane_025)
ob_viewfrustum_009 = bpy.data.objects.new('ViewFrustum.009', me_cube_430)
ob_ndc_009 = bpy.data.objects.new('NDC.009', me_cube_431)
ob_background_010 = bpy.data.objects.new('background.010', me_plane_026)
ob_viewfrustum_010 = bpy.data.objects.new('ViewFrustum.010', me_cube_447)
ob_ndc_010 = bpy.data.objects.new('NDC.010', me_cube_448)
ob_background_011 = bpy.data.objects.new('background.011', me_plane_027)
ob_viewfrustum_011 = bpy.data.objects.new('ViewFrustum.011', me_cube_469)
ob_ndc_011 = bpy.data.objects.new('NDC.011', me_cube_470)
ob_background_012 = bpy.data.objects.new('background.012', me_plane_028)
ob_viewfrustum_012 = bpy.data.objects.new('ViewFrustum.012', me_cube_501)
ob_ndc_012 = bpy.data.objects.new('NDC.012', me_cube_502)
ob_background_013 = bpy.data.objects.new('background.013', me_plane_029)
ob_viewfrustum_013 = bpy.data.objects.new('ViewFrustum.013', me_cube_532)
ob_ndc_013 = bpy.data.objects.new('NDC.013', me_cube_533)
ob_background_014 = bpy.data.objects.new('background.014', me_plane_030)
ob_viewfrustum_014 = bpy.data.objects.new('ViewFrustum.014', me_cube_557)
ob_ndc_014 = bpy.data.objects.new('NDC.014', me_cube_558)
ob_background_015 = bpy.data.objects.new('background.015', me_plane_031)
ob_viewfrustum_015 = bpy.data.objects.new('ViewFrustum.015', me_cube_578)
ob_ndc_015 = bpy.data.objects.new('NDC.015', me_cube_579)
ob_background_016 = bpy.data.objects.new('background.016', me_plane_032)
ob_viewfrustum_016 = bpy.data.objects.new('ViewFrustum.016', me_cube_598)
ob_ndc_016 = bpy.data.objects.new('NDC.016', me_cube_599)
ob_background_017 = bpy.data.objects.new('background.017', me_plane_033)
ob_viewfrustum_017 = bpy.data.objects.new('ViewFrustum.017', me_cube_616)
ob_ndc_017 = bpy.data.objects.new('NDC.017', me_cube_617)
ob_background_018 = bpy.data.objects.new('background.018', me_plane_034)
ob_viewfrustum_018 = bpy.data.objects.new('ViewFrustum.018', me_cube_619)
ob_ndc_018 = bpy.data.objects.new('NDC.018', me_cube_620)
ob_background_019 = bpy.data.objects.new('background.019', me_plane_035)
ob_viewfrustum_019 = bpy.data.objects.new('ViewFrustum.019', me_cube_633)
ob_ndc_019 = bpy.data.objects.new('NDC.019', me_cube_634)
ob_background_020 = bpy.data.objects.new('background.020', me_plane_036)
ob_viewfrustum_020 = bpy.data.objects.new('ViewFrustum.020', me_cube_637)
ob_ndc_020 = bpy.data.objects.new('NDC.020', me_cube_638)
ob_background_021 = bpy.data.objects.new('background.021', me_plane_037)
ob_viewfrustum_021 = bpy.data.objects.new('ViewFrustum.021', me_cube_641)
ob_ndc_021 = bpy.data.objects.new('NDC.021', me_cube_642)
ob_background_022 = bpy.data.objects.new('background.022', me_plane_038)
ob_viewfrustum_022 = bpy.data.objects.new('ViewFrustum.022', me_cube_645)
ob_ndc_022 = bpy.data.objects.new('NDC.022', me_cube_646)
ob_background_023 = bpy.data.objects.new('background.023', me_plane_039)
ob_viewfrustum_023 = bpy.data.objects.new('ViewFrustum.023', me_cube_652)
ob_ndc_023 = bpy.data.objects.new('NDC.023', me_cube_653)
ob_background_024 = bpy.data.objects.new('background.024', me_plane_040)
ob_viewfrustum_024 = bpy.data.objects.new('ViewFrustum.024', me_cube_658)
ob_ndc_024 = bpy.data.objects.new('NDC.024', me_cube_659)
ob_background_025 = bpy.data.objects.new('background.025', me_plane_041)
ob_viewfrustum_025 = bpy.data.objects.new('ViewFrustum.025', me_cube_661)
ob_ndc_025 = bpy.data.objects.new('NDC.025', me_cube_662)
ob_background = bpy.data.objects.new('background', me_plane_042)

# ---- transforms, parenting, visibility, modifiers, constraints
ob_camera.location = (0.0, 0.0, 0.0)
ob_camera.rotation_euler = (3.142, -0.0, 3.142)
ob_arrow.location = (0.0, 0.0, 0.0)
ob_viewfrustum.location = (0.0, 0.0, 0.0)
ob_viewfrustum.hide_render = True
_m = ob_viewfrustum.modifiers.new('Wireframe', 'WIREFRAME')
ob_ndc.location = (0.0, 0.0, 0.0)
_m = ob_ndc.modifiers.new('Wireframe', 'WIREFRAME')
ob_background_001.location = (0.0, 0.0, 200.0)
ob_background_001.scale = (240.0, 135.0, 1.0)
ob_viewfrustum_001.location = (0.0, 0.0, 0.0)
ob_viewfrustum_001.hide_render = True
_m = ob_viewfrustum_001.modifiers.new('Wireframe', 'WIREFRAME')
ob_ndc_001.location = (0.0, 0.0, 0.0)
_m = ob_ndc_001.modifiers.new('Wireframe', 'WIREFRAME')
ob_background_002.location = (0.0, 0.0, 200.0)
ob_background_002.scale = (240.0, 135.0, 1.0)
ob_viewfrustum_002.location = (0.0, 0.0, 0.0)
ob_viewfrustum_002.hide_render = True
_m = ob_viewfrustum_002.modifiers.new('Wireframe', 'WIREFRAME')
ob_ndc_002.location = (0.0, 0.0, 0.0)
_m = ob_ndc_002.modifiers.new('Wireframe', 'WIREFRAME')
ob_background_003.location = (0.0, 0.0, 200.0)
ob_background_003.scale = (240.0, 135.0, 1.0)
ob_viewfrustum_003.location = (0.0, 0.0, 0.0)
ob_viewfrustum_003.hide_render = True
_m = ob_viewfrustum_003.modifiers.new('Wireframe', 'WIREFRAME')
ob_ndc_003.location = (0.0, 0.0, 0.0)
_m = ob_ndc_003.modifiers.new('Wireframe', 'WIREFRAME')
ob_background_004.location = (0.0, 0.0, 200.0)
ob_background_004.scale = (240.0, 135.0, 1.0)
ob_viewfrustum_004.location = (0.0, 0.0, 0.0)
ob_viewfrustum_004.hide_render = True
_m = ob_viewfrustum_004.modifiers.new('Wireframe', 'WIREFRAME')
ob_ndc_004.location = (0.0, 0.0, 0.0)
_m = ob_ndc_004.modifiers.new('Wireframe', 'WIREFRAME')
ob_background_005.location = (0.0, 0.0, 200.0)
ob_background_005.scale = (240.0, 135.0, 1.0)
ob_viewfrustum_005.location = (0.0, 0.0, 0.0)
ob_viewfrustum_005.hide_render = True
_m = ob_viewfrustum_005.modifiers.new('Wireframe', 'WIREFRAME')
ob_ndc_005.location = (0.0, 0.0, 0.0)
_m = ob_ndc_005.modifiers.new('Wireframe', 'WIREFRAME')
ob_background_006.location = (0.0, 0.0, 200.0)
ob_background_006.scale = (240.0, 135.0, 1.0)
ob_viewfrustum_006.location = (0.0, 0.0, 0.0)
ob_viewfrustum_006.hide_render = True
_m = ob_viewfrustum_006.modifiers.new('Wireframe', 'WIREFRAME')
ob_ndc_006.location = (0.0, 0.0, 0.0)
_m = ob_ndc_006.modifiers.new('Wireframe', 'WIREFRAME')
ob_background_007.location = (0.0, 0.0, 200.0)
ob_background_007.scale = (240.0, 135.0, 1.0)
ob_viewfrustum_007.location = (0.0, 0.0, 0.0)
ob_viewfrustum_007.hide_render = True
_m = ob_viewfrustum_007.modifiers.new('Wireframe', 'WIREFRAME')
ob_ndc_007.location = (0.0, 0.0, 0.0)
_m = ob_ndc_007.modifiers.new('Wireframe', 'WIREFRAME')
ob_background_008.location = (0.0, 0.0, 200.0)
ob_background_008.scale = (240.0, 135.0, 1.0)
ob_viewfrustum_008.location = (0.0, 0.0, 0.0)
ob_viewfrustum_008.hide_render = True
_m = ob_viewfrustum_008.modifiers.new('Wireframe', 'WIREFRAME')
ob_ndc_008.location = (0.0, 0.0, 0.0)
_m = ob_ndc_008.modifiers.new('Wireframe', 'WIREFRAME')
ob_background_009.location = (0.0, 0.0, 200.0)
ob_background_009.scale = (240.0, 135.0, 1.0)
ob_viewfrustum_009.location = (0.0, 0.0, 0.0)
ob_viewfrustum_009.hide_render = True
_m = ob_viewfrustum_009.modifiers.new('Wireframe', 'WIREFRAME')
ob_ndc_009.location = (0.0, 0.0, 0.0)
_m = ob_ndc_009.modifiers.new('Wireframe', 'WIREFRAME')
ob_background_010.location = (0.0, 0.0, 200.0)
ob_background_010.scale = (240.0, 135.0, 1.0)
ob_viewfrustum_010.location = (0.0, 0.0, 0.0)
ob_viewfrustum_010.hide_render = True
_m = ob_viewfrustum_010.modifiers.new('Wireframe', 'WIREFRAME')
ob_ndc_010.location = (0.0, 0.0, 0.0)
_m = ob_ndc_010.modifiers.new('Wireframe', 'WIREFRAME')
ob_background_011.location = (0.0, 0.0, 200.0)
ob_background_011.scale = (240.0, 135.0, 1.0)
ob_viewfrustum_011.location = (0.0, 0.0, 0.0)
ob_viewfrustum_011.hide_render = True
_m = ob_viewfrustum_011.modifiers.new('Wireframe', 'WIREFRAME')
ob_ndc_011.location = (0.0, 0.0, 0.0)
_m = ob_ndc_011.modifiers.new('Wireframe', 'WIREFRAME')
ob_background_012.location = (0.0, 0.0, 200.0)
ob_background_012.scale = (240.0, 135.0, 1.0)
ob_viewfrustum_012.location = (0.0, 0.0, 0.0)
ob_viewfrustum_012.hide_render = True
_m = ob_viewfrustum_012.modifiers.new('Wireframe', 'WIREFRAME')
ob_ndc_012.location = (0.0, 0.0, 0.0)
_m = ob_ndc_012.modifiers.new('Wireframe', 'WIREFRAME')
ob_background_013.location = (0.0, 0.0, 200.0)
ob_background_013.scale = (240.0, 135.0, 1.0)
ob_viewfrustum_013.location = (0.0, 0.0, 0.0)
ob_viewfrustum_013.hide_render = True
_m = ob_viewfrustum_013.modifiers.new('Wireframe', 'WIREFRAME')
ob_ndc_013.location = (0.0, 0.0, 0.0)
_m = ob_ndc_013.modifiers.new('Wireframe', 'WIREFRAME')
ob_background_014.location = (0.0, 0.0, 200.0)
ob_background_014.scale = (240.0, 135.0, 1.0)
ob_viewfrustum_014.location = (0.0, 0.0, 0.0)
ob_viewfrustum_014.hide_render = True
_m = ob_viewfrustum_014.modifiers.new('Wireframe', 'WIREFRAME')
ob_ndc_014.location = (0.0, 0.0, 0.0)
_m = ob_ndc_014.modifiers.new('Wireframe', 'WIREFRAME')
ob_background_015.location = (0.0, 0.0, 200.0)
ob_background_015.scale = (240.0, 135.0, 1.0)
ob_viewfrustum_015.location = (0.0, 0.0, 0.0)
ob_viewfrustum_015.hide_render = True
_m = ob_viewfrustum_015.modifiers.new('Wireframe', 'WIREFRAME')
ob_ndc_015.location = (0.0, 0.0, 0.0)
_m = ob_ndc_015.modifiers.new('Wireframe', 'WIREFRAME')
ob_background_016.location = (0.0, 0.0, 200.0)
ob_background_016.scale = (240.0, 135.0, 1.0)
ob_viewfrustum_016.location = (0.0, 0.0, 0.0)
ob_viewfrustum_016.hide_render = True
_m = ob_viewfrustum_016.modifiers.new('Wireframe', 'WIREFRAME')
ob_ndc_016.location = (0.0, 0.0, 0.0)
_m = ob_ndc_016.modifiers.new('Wireframe', 'WIREFRAME')
ob_background_017.location = (0.0, 0.0, 200.0)
ob_background_017.scale = (240.0, 135.0, 1.0)
ob_viewfrustum_017.location = (0.0, 0.0, 0.0)
ob_viewfrustum_017.hide_render = True
_m = ob_viewfrustum_017.modifiers.new('Wireframe', 'WIREFRAME')
ob_ndc_017.location = (0.0, 0.0, 0.0)
_m = ob_ndc_017.modifiers.new('Wireframe', 'WIREFRAME')
ob_background_018.location = (0.0, 0.0, 200.0)
ob_background_018.scale = (240.0, 135.0, 1.0)
ob_viewfrustum_018.location = (0.0, 0.0, 0.0)
ob_viewfrustum_018.hide_render = True
_m = ob_viewfrustum_018.modifiers.new('Wireframe', 'WIREFRAME')
ob_ndc_018.location = (0.0, 0.0, 0.0)
_m = ob_ndc_018.modifiers.new('Wireframe', 'WIREFRAME')
ob_background_019.location = (0.0, 0.0, 200.0)
ob_background_019.scale = (240.0, 135.0, 1.0)
ob_viewfrustum_019.location = (0.0, 0.0, 0.0)
ob_viewfrustum_019.hide_render = True
_m = ob_viewfrustum_019.modifiers.new('Wireframe', 'WIREFRAME')
ob_ndc_019.location = (0.0, 0.0, 0.0)
_m = ob_ndc_019.modifiers.new('Wireframe', 'WIREFRAME')
ob_background_020.location = (0.0, 0.0, 200.0)
ob_background_020.scale = (240.0, 135.0, 1.0)
ob_viewfrustum_020.location = (0.0, 0.0, 0.0)
ob_viewfrustum_020.hide_render = True
_m = ob_viewfrustum_020.modifiers.new('Wireframe', 'WIREFRAME')
ob_ndc_020.location = (0.0, 0.0, 0.0)
_m = ob_ndc_020.modifiers.new('Wireframe', 'WIREFRAME')
ob_background_021.location = (0.0, 0.0, 200.0)
ob_background_021.scale = (240.0, 135.0, 1.0)
ob_viewfrustum_021.location = (0.0, 0.0, 0.0)
ob_viewfrustum_021.hide_render = True
_m = ob_viewfrustum_021.modifiers.new('Wireframe', 'WIREFRAME')
ob_ndc_021.location = (0.0, 0.0, 0.0)
_m = ob_ndc_021.modifiers.new('Wireframe', 'WIREFRAME')
ob_background_022.location = (0.0, 0.0, 200.0)
ob_background_022.scale = (240.0, 135.0, 1.0)
ob_viewfrustum_022.location = (0.0, 0.0, 0.0)
ob_viewfrustum_022.hide_render = True
_m = ob_viewfrustum_022.modifiers.new('Wireframe', 'WIREFRAME')
ob_ndc_022.location = (0.0, 0.0, 0.0)
_m = ob_ndc_022.modifiers.new('Wireframe', 'WIREFRAME')
ob_background_023.location = (0.0, 0.0, 200.0)
ob_background_023.scale = (240.0, 135.0, 1.0)
ob_viewfrustum_023.location = (0.0, 0.0, 0.0)
ob_viewfrustum_023.hide_render = True
_m = ob_viewfrustum_023.modifiers.new('Wireframe', 'WIREFRAME')
ob_ndc_023.location = (0.0, 0.0, 0.0)
_m = ob_ndc_023.modifiers.new('Wireframe', 'WIREFRAME')
ob_background_024.location = (0.0, 0.0, 200.0)
ob_background_024.scale = (240.0, 135.0, 1.0)
ob_viewfrustum_024.location = (0.0, 0.0, 0.0)
ob_viewfrustum_024.hide_render = True
_m = ob_viewfrustum_024.modifiers.new('Wireframe', 'WIREFRAME')
ob_ndc_024.location = (0.0, 0.0, 0.0)
_m = ob_ndc_024.modifiers.new('Wireframe', 'WIREFRAME')
ob_background_025.location = (0.0, 0.0, 200.0)
ob_background_025.scale = (240.0, 135.0, 1.0)
ob_viewfrustum_025.location = (0.0, 0.0, 0.0)
ob_viewfrustum_025.hide_render = True
_m = ob_viewfrustum_025.modifiers.new('Wireframe', 'WIREFRAME')
ob_ndc_025.location = (0.0, 0.0, 0.0)
_m = ob_ndc_025.modifiers.new('Wireframe', 'WIREFRAME')
ob_background.location = (0.0, 0.0, 200.0)
ob_background.scale = (240.0, 135.0, 1.0)

# ---- collection membership
col_collection.objects.link(ob_camera)
col_arrow.objects.link(ob_arrow)
col_cars.objects.link(ob_viewfrustum)
col_cars.objects.link(ob_ndc)
col_cars.objects.link(ob_background_001)
col_cars.objects.link(ob_viewfrustum_001)
col_cars.objects.link(ob_ndc_001)
col_cars.objects.link(ob_background_002)
col_cars.objects.link(ob_viewfrustum_002)
col_cars.objects.link(ob_ndc_002)
col_cars.objects.link(ob_background_003)
col_cars.objects.link(ob_viewfrustum_003)
col_cars.objects.link(ob_ndc_003)
col_cars.objects.link(ob_background_004)
col_cars.objects.link(ob_viewfrustum_004)
col_cars.objects.link(ob_ndc_004)
col_cars.objects.link(ob_background_005)
col_cars.objects.link(ob_viewfrustum_005)
col_cars.objects.link(ob_ndc_005)
col_cars.objects.link(ob_background_006)
col_cars.objects.link(ob_viewfrustum_006)
col_cars.objects.link(ob_ndc_006)
col_cars.objects.link(ob_background_007)
col_cars.objects.link(ob_viewfrustum_007)
col_cars.objects.link(ob_ndc_007)
col_cars.objects.link(ob_background_008)
col_cars.objects.link(ob_viewfrustum_008)
col_cars.objects.link(ob_ndc_008)
col_cars.objects.link(ob_background_009)
col_cars.objects.link(ob_viewfrustum_009)
col_cars.objects.link(ob_ndc_009)
col_cars.objects.link(ob_background_010)
col_cars.objects.link(ob_viewfrustum_010)
col_cars.objects.link(ob_ndc_010)
col_cars.objects.link(ob_background_011)
col_cars.objects.link(ob_viewfrustum_011)
col_cars.objects.link(ob_ndc_011)
col_cars.objects.link(ob_background_012)
col_cars.objects.link(ob_viewfrustum_012)
col_cars.objects.link(ob_ndc_012)
col_cars.objects.link(ob_background_013)
col_cars.objects.link(ob_viewfrustum_013)
col_cars.objects.link(ob_ndc_013)
col_cars.objects.link(ob_background_014)
col_cars.objects.link(ob_viewfrustum_014)
col_cars.objects.link(ob_ndc_014)
col_cars.objects.link(ob_background_015)
col_cars.objects.link(ob_viewfrustum_015)
col_cars.objects.link(ob_ndc_015)
col_cars.objects.link(ob_background_016)
col_cars.objects.link(ob_viewfrustum_016)
col_cars.objects.link(ob_ndc_016)
col_cars.objects.link(ob_background_017)
col_cars.objects.link(ob_viewfrustum_017)
col_cars.objects.link(ob_ndc_017)
col_cars.objects.link(ob_background_018)
col_cars.objects.link(ob_viewfrustum_018)
col_cars.objects.link(ob_ndc_018)
col_cars.objects.link(ob_background_019)
col_cars.objects.link(ob_viewfrustum_019)
col_cars.objects.link(ob_ndc_019)
col_cars.objects.link(ob_background_020)
col_cars.objects.link(ob_viewfrustum_020)
col_cars.objects.link(ob_ndc_020)
col_cars.objects.link(ob_background_021)
col_cars.objects.link(ob_viewfrustum_021)
col_cars.objects.link(ob_ndc_021)
col_cars.objects.link(ob_background_022)
col_cars.objects.link(ob_viewfrustum_022)
col_cars.objects.link(ob_ndc_022)
col_cars.objects.link(ob_background_023)
col_cars.objects.link(ob_viewfrustum_023)
col_cars.objects.link(ob_ndc_023)
col_cars.objects.link(ob_background_024)
col_cars.objects.link(ob_viewfrustum_024)
col_cars.objects.link(ob_ndc_024)
col_cars.objects.link(ob_background_025)
col_cars.objects.link(ob_viewfrustum_025)
col_cars.objects.link(ob_ndc_025)
col_cars.objects.link(ob_background)
def _layer_coll(name, lc=None):
    lc = lc or bpy.context.view_layer.layer_collection
    for c in lc.children:
        if c.name == name: return c
        r = _layer_coll(name, c)
        if r: return r
_layer_coll('arrow').exclude = True

# ---- scene / render settings (as saved in the file)
scene.camera = ob_camera
scene.frame_start = 1; scene.frame_end = 250; scene.frame_set(1)
scene.render.engine = 'BLENDER_EEVEE_NEXT'
scene.cycles.sampling_pattern = 'TABULATED_SOBOL'
scene.eevee.taa_samples = 64
scene.view_settings.view_transform = 'Standard'
bpy.context.view_layer.update()
